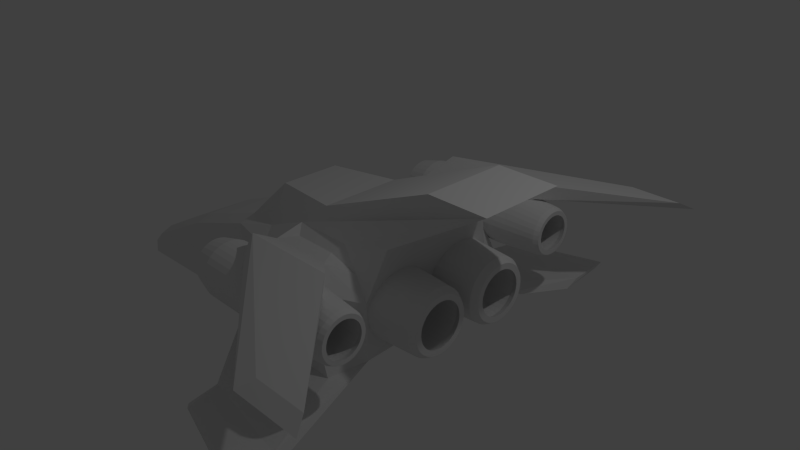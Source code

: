 # Source: test_ship.blend  (saved by Blender 2.76.0; exported with 4.5.12 LTS)
import bpy
from mathutils import Matrix  # noqa: F401  (used for matrix-valued properties, if any)

bpy.ops.wm.read_factory_settings(use_empty=True)
scene = bpy.context.scene
scene.name = 'Scene'

# ---- collections
col_collection_1 = bpy.data.collections.new('Collection 1'); scene.collection.children.link(col_collection_1)

# ---- materials (node trees are filled in below, after node groups)
mat_hull = bpy.data.materials.new('Hull')
mat_hull.alpha_threshold = 0.0
mat_hull.use_transparent_shadow = False
mat_hull.roughness = 0.5
mat_engine = bpy.data.materials.new('Engine')
mat_engine.alpha_threshold = 0.0
mat_engine.use_transparent_shadow = False
mat_engine.roughness = 0.5
mat_window = bpy.data.materials.new('Window')
mat_window.alpha_threshold = 0.0
mat_window.use_transparent_shadow = False
mat_window.roughness = 0.5
mat_black = bpy.data.materials.new('Black')
mat_black.alpha_threshold = 0.0
mat_black.use_transparent_shadow = False
mat_black.roughness = 0.5

# ---- material node trees

# ---- world
world_world = bpy.data.worlds.new('World'); scene.world = world_world
world_world.color = (0.05088, 0.05088, 0.05088)
world_world.use_sun_shadow = False
world_world.sun_shadow_jitter_overblur = 0.0
world_world.cycles.sampling_method = 'MANUAL'
world_world.cycles.sample_map_resolution = 256

# ---- cameras
cam_camera = bpy.data.cameras.new('Camera')
cam_camera.clip_end = 100.0
cam_camera.lens = 35.0
cam_camera.sensor_width = 32.0
cam_camera.sensor_height = 18.0
cam_camera.ortho_scale = 7.314
cam_camera.dof.focus_distance = 0.0
cam_camera.dof.aperture_fstop = 128.0

# ---- lights
light_lamp = bpy.data.lights.new('Lamp', 'POINT')
light_lamp.transmission_factor = 0.0
light_lamp.cutoff_distance = 30.0
light_lamp.energy = 100.0
light_lamp.shadow_buffer_clip_start = 1.001
light_lamp.shadow_soft_size = 0.1
light_lamp.shadow_maximum_resolution = 0.006
light_lamp.use_absolute_resolution = True
light_lamp.cycles.use_multiple_importance_sampling = False

# ---- meshes
me_cube_001 = bpy.data.meshes.new('Cube.001')
me_cube_001.from_pydata([(-1.0, -1.0, -1.0), (1.55, -0.5679, 1.528), (1.0, -1.0, -0.662), (2.373, -0.5679, 1.528), (-1.0, -1.0, -1.0), (0.4099, -0.7988, 0.5911), (1.0, -1.0, -0.662), (-1.0, -1.0, -1.0), (-0.4134, -0.7988, 0.5911), (0.4099, -0.7988, 0.5911), (1.0, -1.0, -0.662), (-0.7993, -1.544, -0.6215), (-0.3095, -0.9184, 0.4809), (0.2938, -0.9184, 0.4809), (0.9177, -1.544, -0.6789), (-1.96, -0.7134, -0.00358), (1.0, -1.0, 0.1115), (-1.0, -1.0, 0.1115), (1.0, -1.0, 0.1115), (-1.0, -1.0, 0.1115), (1.0, -1.0, 0.1115), (-0.6035, -1.387, 0.231), (0.5968, -1.377, 0.23), (-0.1224, -2.772, -0.9455), (1.29, -3.12, -0.9241), (0.03311, -2.875, -0.8726), (1.321, -3.228, -0.8444), (-4.982, -0.5364, -1.649), (-4.93, -0.441, -1.334), (-5.233, -0.1784, -1.661), (-5.216, -0.1746, -1.525), (-0.4134, -0.7988, 0.5911), (-1.0, -1.0, 0.1115), (1.061, 0.0, -0.6057), (-0.9815, 0.0, -0.9666), (1.55, 0.0, 1.528), (2.373, 0.0, 1.528), (1.0, 0.0, 0.1115), (-1.96, 0.0, 0.08049), (-4.982, 0.0, -1.649), (-4.93, 0.0, -1.25), (-5.233, 0.0, -1.661), (-5.216, 0.0, -1.525), (-1.24, -0.6897, 0.2209), (-1.24, 0.0, 0.7422), (-0.2051, 0.0, 0.8044), (-0.2051, -0.565, 0.8044), (1.613, -0.0629, -0.0684), (1.613, -0.07141, -0.1548), (1.613, -0.09663, -0.238), (1.613, -0.1376, -0.3146), (1.613, -0.1927, -0.3817), (1.613, -0.2598, -0.4368), (1.613, -0.3364, -0.4777), (1.613, -0.4195, -0.503), (1.613, -0.506, -0.5115), (1.613, -0.5924, -0.503), (1.613, -0.6755, -0.4777), (1.613, -0.7521, -0.4368), (1.613, -0.8193, -0.3817), (1.613, -0.8744, -0.3146), (1.613, -0.9153, -0.238), (1.613, -0.9405, -0.1548), (1.613, -0.949, -0.0684), (1.613, -0.9405, 0.01803), (1.613, -0.9153, 0.1011), (1.613, -0.8744, 0.1777), (1.613, -0.8193, 0.2449), (1.613, -0.7521, 0.3), (1.613, -0.6755, 0.3409), (1.613, -0.5924, 0.3661), (1.613, -0.506, 0.3747), (1.613, -0.4195, 0.3661), (1.613, -0.3364, 0.3409), (1.613, -0.2598, 0.3), (1.613, -0.1927, 0.2449), (1.613, -0.1376, 0.1777), (1.613, -0.09663, 0.1011), (1.613, -0.07141, 0.01803), (1.613, -0.06716, -0.1116), (0.9098, -0.02348, -0.0684), (0.9098, -0.03275, -0.1625), (1.613, -0.08402, -0.1964), (0.9098, -0.06021, -0.253), (1.613, -0.1171, -0.2763), (0.9098, -0.1048, -0.3365), (1.613, -0.1651, -0.3481), (0.9098, -0.1648, -0.4096), (1.613, -0.2262, -0.4092), (0.9098, -0.2379, -0.4696), (1.613, -0.2981, -0.4573), (0.9098, -0.3213, -0.5142), (1.613, -0.378, -0.4903), (0.9098, -0.4118, -0.5416), (1.613, -0.4627, -0.5072), (0.9098, -0.506, -0.5509), (1.613, -0.5492, -0.5072), (0.9098, -0.6001, -0.5416), (1.613, -0.634, -0.4903), (0.9098, -0.6906, -0.5142), (1.613, -0.7138, -0.4573), (0.9098, -0.774, -0.4696), (1.613, -0.7857, -0.4092), (0.9098, -0.8471, -0.4096), (1.613, -0.8468, -0.3481), (0.9098, -0.9071, -0.3365), (1.613, -0.8948, -0.2763), (0.9098, -0.9517, -0.253), (1.613, -0.9279, -0.1964), (0.9098, -0.9792, -0.1625), (1.613, -0.9448, -0.1116), (0.9098, -0.9884, -0.0684), (1.613, -0.9448, -0.02519), (0.9098, -0.9792, 0.02572), (1.613, -0.9279, 0.05959), (0.9098, -0.9517, 0.1162), (1.613, -0.8948, 0.1394), (0.9098, -0.9071, 0.1996), (1.613, -0.8468, 0.2113), (0.9098, -0.8471, 0.2728), (1.613, -0.7857, 0.2724), (0.9098, -0.774, 0.3328), (1.613, -0.7138, 0.3205), (0.9098, -0.6906, 0.3774), (1.613, -0.634, 0.3535), (0.9098, -0.6001, 0.4048), (1.613, -0.5492, 0.3704), (0.9098, -0.506, 0.4141), (1.613, -0.4627, 0.3704), (0.9098, -0.4118, 0.4048), (1.613, -0.378, 0.3535), (0.9098, -0.3213, 0.3774), (1.613, -0.2981, 0.3205), (0.9098, -0.2379, 0.3328), (1.613, -0.2262, 0.2724), (0.9098, -0.1648, 0.2728), (1.613, -0.1651, 0.2113), (0.9098, -0.1048, 0.1996), (1.613, -0.1171, 0.1394), (0.9098, -0.0602, 0.1162), (1.613, -0.08402, 0.05959), (0.9098, -0.03275, 0.02572), (1.613, -0.06716, -0.02519), (0.9098, -0.04648, 0.07098), (0.9098, -0.02811, -0.02134), (0.9098, -0.0825, 0.1579), (0.9098, -0.1348, 0.2362), (0.9098, -0.2014, 0.3028), (0.9098, -0.2796, 0.3551), (0.9098, -0.3666, 0.3911), (0.9098, -0.4589, 0.4094), (0.9098, -0.553, 0.4094), (0.9098, -0.6453, 0.3911), (0.9098, -0.7323, 0.3551), (0.9098, -0.8106, 0.3028), (0.9098, -0.8771, 0.2362), (0.9098, -0.9294, 0.1579), (0.9098, -0.9654, 0.07098), (0.9098, -0.9838, -0.02134), (0.9098, -0.9838, -0.1155), (0.9098, -0.9654, -0.2078), (0.9098, -0.9294, -0.2947), (0.9098, -0.8771, -0.373), (0.9098, -0.8106, -0.4396), (0.9098, -0.7323, -0.4919), (0.9098, -0.6453, -0.5279), (0.9098, -0.553, -0.5463), (0.9098, -0.4589, -0.5463), (0.9098, -0.3666, -0.5279), (0.9098, -0.2796, -0.4919), (0.9098, -0.2014, -0.4396), (0.9098, -0.1348, -0.373), (0.9098, -0.0825, -0.2947), (0.9098, -0.04648, -0.2078), (0.9098, -0.02811, -0.1155), (1.613, -0.1558, -0.1029), (1.613, -0.1524, -0.0684), (1.613, -0.1692, -0.1705), (1.613, -0.1592, -0.1374), (1.613, -0.1956, -0.2343), (1.613, -0.1793, -0.2037), (1.613, -0.234, -0.2916), (1.613, -0.212, -0.2648), (1.613, -0.2827, -0.3404), (1.613, -0.2559, -0.3184), (1.613, -0.3401, -0.3787), (1.613, -0.3095, -0.3624), (1.613, -0.4038, -0.4051), (1.613, -0.3707, -0.3951), (1.613, -0.4715, -0.4186), (1.613, -0.437, -0.4152), (1.613, -0.5404, -0.4186), (1.613, -0.506, -0.422), (1.613, -0.6081, -0.4051), (1.613, -0.5749, -0.4152), (1.613, -0.6718, -0.3787), (1.613, -0.6413, -0.3951), (1.613, -0.7292, -0.3404), (1.613, -0.7024, -0.3624), (1.613, -0.778, -0.2916), (1.613, -0.756, -0.3184), (1.613, -0.8163, -0.2343), (1.613, -0.7999, -0.2648), (1.613, -0.8427, -0.1705), (1.613, -0.8326, -0.2037), (1.613, -0.8561, -0.1029), (1.613, -0.8527, -0.1374), (1.613, -0.8561, -0.03392), (1.613, -0.8595, -0.0684), (1.613, -0.8427, 0.03374), (1.613, -0.8527, 0.0005738), (1.613, -0.8163, 0.09746), (1.613, -0.8326, 0.0669), (1.613, -0.778, 0.1548), (1.613, -0.7999, 0.128), (1.613, -0.7292, 0.2036), (1.613, -0.756, 0.1816), (1.613, -0.6718, 0.2419), (1.613, -0.7024, 0.2256), (1.613, -0.6081, 0.2683), (1.613, -0.6413, 0.2583), (1.613, -0.5404, 0.2818), (1.613, -0.5749, 0.2784), (1.613, -0.4715, 0.2818), (1.613, -0.506, 0.2852), (1.613, -0.4038, 0.2683), (1.613, -0.437, 0.2784), (1.613, -0.3401, 0.2419), (1.613, -0.3707, 0.2583), (1.613, -0.2827, 0.2036), (1.613, -0.3095, 0.2256), (1.613, -0.234, 0.1548), (1.613, -0.2559, 0.1816), (1.613, -0.1956, 0.09746), (1.613, -0.212, 0.128), (1.613, -0.1692, 0.03374), (1.613, -0.1793, 0.0669), (1.613, -0.1558, -0.03392), (1.613, -0.1592, 0.0005731), (0.8987, -0.1246, -0.106), (0.8987, -0.1209, -0.0684), (0.8987, -0.1393, -0.1796), (0.8987, -0.1283, -0.1435), (0.8987, -0.168, -0.249), (0.8987, -0.1502, -0.2157), (0.8987, -0.2098, -0.3115), (0.8987, -0.1858, -0.2823), (0.8987, -0.2629, -0.3646), (0.8987, -0.2337, -0.3407), (0.8987, -0.3253, -0.4063), (0.8987, -0.292, -0.3885), (0.8987, -0.3947, -0.4351), (0.8987, -0.3586, -0.4241), (0.8987, -0.4684, -0.4497), (0.8987, -0.4308, -0.446), (0.8987, -0.5435, -0.4497), (0.8987, -0.506, -0.4534), (0.8987, -0.6172, -0.4351), (0.8987, -0.5811, -0.446), (0.8987, -0.6866, -0.4063), (0.8987, -0.6533, -0.4241), (0.8987, -0.749, -0.3646), (0.8987, -0.7199, -0.3885), (0.8987, -0.8022, -0.3115), (0.8987, -0.7782, -0.3407), (0.8987, -0.8439, -0.249), (0.8987, -0.8261, -0.2823), (0.8987, -0.8726, -0.1796), (0.8987, -0.8617, -0.2157), (0.8987, -0.8873, -0.106), (0.8987, -0.8836, -0.1435), (0.8987, -0.8873, -0.03085), (0.8987, -0.891, -0.0684), (0.8987, -0.8726, 0.04283), (0.8987, -0.8836, 0.006711), (0.8987, -0.8439, 0.1122), (0.8987, -0.8617, 0.07894), (0.8987, -0.8022, 0.1747), (0.8987, -0.8261, 0.1455), (0.8987, -0.749, 0.2278), (0.8987, -0.7782, 0.2039), (0.8987, -0.6866, 0.2695), (0.8987, -0.7199, 0.2517), (0.8987, -0.6172, 0.2983), (0.8987, -0.6533, 0.2873), (0.8987, -0.5435, 0.3129), (0.8987, -0.5811, 0.3092), (0.8987, -0.4684, 0.3129), (0.8987, -0.506, 0.3166), (0.8987, -0.3947, 0.2983), (0.8987, -0.4308, 0.3092), (0.8987, -0.3253, 0.2695), (0.8987, -0.3586, 0.2873), (0.8987, -0.2629, 0.2278), (0.8987, -0.292, 0.2517), (0.8987, -0.2098, 0.1747), (0.8987, -0.2337, 0.2039), (0.8987, -0.168, 0.1122), (0.8987, -0.1858, 0.1455), (0.8987, -0.1393, 0.04282), (0.8987, -0.1502, 0.07894), (0.8987, -0.1246, -0.03085), (0.8987, -0.1283, 0.00671), (-0.7067, -0.8994, 0.3513), (-0.4599, -1.151, 0.4763), (1.134, -0.784, 0.7807), (0.705, -0.8994, 0.3513), (0.705, -0.8994, 0.3513), (0.4419, -1.144, 0.4756), (1.134, 0.0, 0.7807), (-5.216, -0.08279, -1.525), (-4.93, -0.249, -1.25), (1.0, -0.4742, 0.1115), (1.046, -0.5453, -0.5902), (2.373, -0.2693, 1.528), (-5.233, -0.08462, -1.661), (-1.0, -0.4742, -1.079), (-4.982, -0.2544, -1.649), (1.55, -0.2693, 1.528), (-1.96, -0.4739, 0.08049), (-1.24, -0.4228, 0.7422), (-0.2051, -0.3716, 0.8044), (1.134, -0.3718, 0.7807), (1.0, -1.0, -0.4083), (1.0, -1.0, -0.4083), (1.0, -1.0, -0.4083), (0.7487, -1.524, -0.2755), (-1.511, -0.9996, -0.4248), (-1.0, -1.0, -0.4083), (-1.0, -1.0, -0.4083), (-0.6933, -1.524, -0.2145), (-4.954, -0.5304, -1.437), (-5.224, -0.1764, -1.588), (-5.224, 0.0, -1.588), (1.0, 0.0, -0.4789), (1.0, -0.4742, -0.4454), (-5.224, -0.08364, -1.588), (-2.929, -0.7754, -1.315), (-3.398, -0.5815, -0.5472), (-3.398, 0.0, -0.4631), (-2.929, 0.0, -1.392), (-3.398, -0.365, -0.4631), (-2.929, -0.3677, -1.355), (-3.179, -0.7723, -0.8141), (2.631, -3.209, 0.457), (1.694, -3.217, 0.4578), (2.51, -3.027, 0.5626), (1.806, -3.033, 0.5632), (-0.1918, -1.657, 0.8251), (-0.2518, -1.756, 0.5948), (1.178, -1.752, 0.5943), (1.113, -1.654, 0.8248), (-0.1468, -2.367, -0.8978), (1.341, -2.625, -0.8557), (1.347, -2.4, -0.9396), (-0.3145, -2.146, -1.024), (-0.8699, -1.437, 0.2245), (1.438, -1.418, 0.2245), (-0.8699, -1.443, 0.1639), (1.438, -1.425, 0.1603), (-0.8699, -1.46, 0.1055), (1.438, -1.443, 0.09855), (-0.8699, -1.489, 0.05176), (1.438, -1.474, 0.04163), (-0.8699, -1.528, 0.004636), (1.438, -1.515, -0.008265), (-0.8699, -1.575, -0.03404), (1.438, -1.565, -0.04921), (-0.8699, -1.629, -0.06278), (1.438, -1.622, -0.07964), (-0.8699, -1.687, -0.08048), (1.438, -1.683, -0.09837), (-0.8699, -1.748, -0.08645), (1.438, -1.748, -0.1047), (-0.8699, -1.808, -0.08048), (1.438, -1.812, -0.09837), (-0.8699, -1.867, -0.06278), (1.438, -1.874, -0.07964), (-0.8699, -1.92, -0.03404), (1.438, -1.931, -0.04921), (-0.8699, -1.968, 0.004636), (1.438, -1.98, -0.008265), (-0.8699, -2.006, 0.05176), (1.438, -2.021, 0.04163), (-0.8699, -2.035, 0.1055), (1.438, -2.052, 0.09855), (-0.8699, -2.053, 0.1639), (1.438, -2.071, 0.1603), (-0.8699, -2.059, 0.2245), (1.438, -2.077, 0.2245), (-0.8699, -2.053, 0.2852), (1.438, -2.071, 0.2888), (-0.8699, -2.035, 0.3436), (1.438, -2.052, 0.3505), (-0.8699, -2.006, 0.3973), (1.438, -2.021, 0.4075), (-0.8699, -1.968, 0.4445), (1.438, -1.98, 0.4574), (-0.8699, -1.92, 0.4831), (1.438, -1.931, 0.4983), (-0.8699, -1.867, 0.5119), (1.438, -1.874, 0.5287), (-0.8699, -1.808, 0.5296), (1.438, -1.812, 0.5475), (-0.8699, -1.748, 0.5355), (1.438, -1.748, 0.5538), (-0.8699, -1.687, 0.5296), (1.438, -1.683, 0.5475), (-0.8699, -1.629, 0.5119), (1.438, -1.622, 0.5287), (-0.8699, -1.575, 0.4831), (1.438, -1.565, 0.4983), (-0.8699, -1.528, 0.4445), (1.438, -1.515, 0.4574), (-0.8699, -1.489, 0.3973), (1.438, -1.474, 0.4075), (-0.8699, -1.46, 0.3436), (1.438, -1.443, 0.3505), (-0.8699, -1.443, 0.2852), (1.438, -1.425, 0.2888), (1.438, -1.486, 0.1724), (1.438, -1.481, 0.2245), (1.438, -1.501, 0.1223), (1.438, -1.526, 0.07612), (1.438, -1.559, 0.03564), (1.438, -1.599, 0.002418), (1.438, -1.645, -0.02227), (1.438, -1.696, -0.03747), (1.438, -1.748, -0.0426), (1.438, -1.8, -0.03747), (1.438, -1.85, -0.02227), (1.438, -1.896, 0.002418), (1.438, -1.937, 0.03564), (1.438, -1.97, 0.07612), (1.438, -1.994, 0.1223), (1.438, -2.01, 0.1724), (1.438, -2.015, 0.2245), (1.438, -2.01, 0.2767), (1.438, -1.994, 0.3268), (1.438, -1.97, 0.373), (1.438, -1.937, 0.4134), (1.438, -1.896, 0.4467), (1.438, -1.85, 0.4714), (1.438, -1.8, 0.4866), (1.438, -1.748, 0.4917), (1.438, -1.696, 0.4866), (1.438, -1.645, 0.4714), (1.438, -1.599, 0.4467), (1.438, -1.559, 0.4134), (1.438, -1.526, 0.373), (1.438, -1.501, 0.3268), (1.438, -1.486, 0.2767), (0.8979, -1.443, 0.164), (0.8979, -1.437, 0.2245), (0.8979, -1.461, 0.1058), (0.8979, -1.49, 0.05214), (0.8979, -1.528, 0.005112), (0.8979, -1.575, -0.03348), (0.8979, -1.629, -0.06216), (0.8979, -1.687, -0.07982), (0.8979, -1.748, -0.08578), (0.8979, -1.808, -0.07982), (0.8979, -1.866, -0.06216), (0.8979, -1.92, -0.03348), (0.8979, -1.967, 0.005112), (0.8979, -2.006, 0.05214), (0.8979, -2.034, 0.1058), (0.8979, -2.052, 0.164), (0.8979, -2.058, 0.2245), (0.8979, -2.052, 0.2851), (0.8979, -2.034, 0.3433), (0.8979, -2.006, 0.3969), (0.8979, -1.967, 0.444), (0.8979, -1.92, 0.4826), (0.8979, -1.866, 0.5112), (0.8979, -1.808, 0.5289), (0.8979, -1.748, 0.5349), (0.8979, -1.687, 0.5289), (0.8979, -1.629, 0.5112), (0.8979, -1.575, 0.4826), (0.8979, -1.528, 0.444), (0.8979, -1.49, 0.3969), (0.8979, -1.461, 0.3433), (0.8979, -1.443, 0.2851), (-0.631, -1.633, 0.2245), (-0.631, -1.636, 0.2023), (-0.631, -1.642, 0.1808), (-0.631, -1.653, 0.1611), (-0.631, -1.667, 0.1438), (-0.631, -1.684, 0.1295), (-0.631, -1.704, 0.119), (-0.631, -1.725, 0.1125), (-0.631, -1.748, 0.1103), (-0.631, -1.77, 0.1125), (-0.631, -1.791, 0.119), (-0.631, -1.811, 0.1295), (-0.631, -1.828, 0.1438), (-0.631, -1.843, 0.1611), (-0.631, -1.853, 0.1808), (-0.631, -1.86, 0.2023), (-0.631, -1.862, 0.2245), (-0.631, -1.86, 0.2468), (-0.631, -1.853, 0.2683), (-0.631, -1.843, 0.288), (-0.631, -1.828, 0.3053), (-0.631, -1.811, 0.3195), (-0.631, -1.791, 0.3301), (-0.631, -1.77, 0.3366), (-0.631, -1.748, 0.3388), (-0.631, -1.725, 0.3366), (-0.631, -1.704, 0.3301), (-0.631, -1.684, 0.3195), (-0.631, -1.667, 0.3053), (-0.631, -1.653, 0.288), (-0.631, -1.642, 0.2683), (-0.631, -1.636, 0.2468), (-0.5863, -1.365, 0.2245), (-0.5863, -1.373, 0.1499), (-0.5863, -1.394, 0.07819), (-0.5863, -1.43, 0.01207), (-0.5863, -1.477, -0.04589), (-0.5863, -1.535, -0.09345), (-0.5863, -1.601, -0.1288), (-0.5863, -1.673, -0.1506), (-0.5863, -1.748, -0.1579), (-0.5863, -1.822, -0.1506), (-0.5863, -1.894, -0.1288), (-0.5863, -1.96, -0.09345), (-0.5863, -2.018, -0.04589), (-0.5863, -2.066, 0.01207), (-0.5863, -2.101, 0.07819), (-0.5863, -2.123, 0.1499), (-0.5863, -2.13, 0.2245), (-0.5863, -2.123, 0.2992), (-0.5863, -2.101, 0.3709), (-0.5863, -2.066, 0.437), (-0.5863, -2.018, 0.495), (-0.5863, -1.96, 0.5425), (-0.5863, -1.894, 0.5779), (-0.5863, -1.822, 0.5996), (-0.5863, -1.748, 0.607), (-0.5863, -1.673, 0.5996), (-0.5863, -1.601, 0.5779), (-0.5863, -1.535, 0.5425), (-0.5863, -1.477, 0.495), (-0.5863, -1.43, 0.437), (-0.5863, -1.394, 0.3709), (-0.5863, -1.373, 0.2992), (0.8424, -1.365, 0.2245), (0.8424, -1.373, 0.1499), (0.8424, -1.394, 0.07819), (0.8424, -1.43, 0.01207), (0.8424, -1.477, -0.04589), (0.8424, -1.535, -0.09345), (0.8424, -1.601, -0.1288), (0.8424, -1.673, -0.1506), (0.8424, -1.748, -0.1579), (0.8424, -1.822, -0.1506), (0.8424, -1.894, -0.1288), (0.8424, -1.96, -0.09345), (0.8424, -2.018, -0.04589), (0.8424, -2.066, 0.01207), (0.8424, -2.101, 0.07819), (0.8424, -2.123, 0.1499), (0.8424, -2.13, 0.2245), (0.8424, -2.123, 0.2992), (0.8424, -2.101, 0.3709), (0.8424, -2.066, 0.437), (0.8424, -2.018, 0.495), (0.8424, -1.96, 0.5425), (0.8424, -1.894, 0.5779), (0.8424, -1.822, 0.5996), (0.8424, -1.748, 0.607), (0.8424, -1.673, 0.5996), (0.8424, -1.601, 0.5779), (0.8424, -1.535, 0.5425), (0.8424, -1.477, 0.495), (0.8424, -1.43, 0.437), (0.8424, -1.394, 0.3709), (0.8424, -1.373, 0.2992), (1.505, -1.455, 0.1664), (1.505, -1.449, 0.2245), (1.505, -1.472, 0.1104), (1.505, -1.5, 0.05885), (1.505, -1.537, 0.01366), (1.505, -1.582, -0.02343), (1.505, -1.634, -0.05099), (1.505, -1.689, -0.06796), (1.505, -1.748, -0.07369), (1.505, -1.806, -0.06796), (1.505, -1.862, -0.05099), (1.505, -1.913, -0.02343), (1.505, -1.959, 0.01366), (1.505, -1.996, 0.05885), (1.505, -2.023, 0.1104), (1.505, -2.04, 0.1664), (1.505, -2.046, 0.2245), (1.505, -2.04, 0.2827), (1.505, -2.023, 0.3387), (1.505, -1.996, 0.3902), (1.505, -1.959, 0.4354), (1.505, -1.913, 0.4725), (1.505, -1.862, 0.5001), (1.505, -1.806, 0.517), (1.505, -1.748, 0.5228), (1.505, -1.689, 0.517), (1.505, -1.634, 0.5001), (1.505, -1.582, 0.4725), (1.505, -1.537, 0.4354), (1.505, -1.5, 0.3902), (1.505, -1.472, 0.3387), (1.505, -1.455, 0.2827), (1.505, -1.51, 0.1773), (1.505, -1.506, 0.2245), (1.505, -1.524, 0.1319), (1.505, -1.546, 0.0901), (1.505, -1.577, 0.05343), (1.505, -1.613, 0.02334), (1.505, -1.655, 0.0009741), (1.505, -1.7, -0.0128), (1.505, -1.748, -0.01745), (1.505, -1.795, -0.0128), (1.505, -1.84, 0.0009741), (1.505, -1.882, 0.02334), (1.505, -1.919, 0.05343), (1.505, -1.949, 0.0901), (1.505, -1.971, 0.1319), (1.505, -1.985, 0.1773), (1.505, -1.99, 0.2245), (1.505, -1.985, 0.2718), (1.505, -1.971, 0.3171), (1.505, -1.949, 0.359), (1.505, -1.919, 0.3957), (1.505, -1.882, 0.4258), (1.505, -1.84, 0.4481), (1.505, -1.795, 0.4619), (1.505, -1.748, 0.4665), (1.505, -1.7, 0.4619), (1.505, -1.655, 0.4481), (1.505, -1.613, 0.4257), (1.505, -1.577, 0.3957), (1.505, -1.546, 0.359), (1.505, -1.524, 0.3171), (1.505, -1.51, 0.2718), (1.698, -0.1236, -0.1061), (1.698, -0.1199, -0.0684), (1.698, -0.1383, -0.1799), (1.698, -0.1273, -0.1437), (1.698, -0.1671, -0.2495), (1.698, -0.1492, -0.2162), (1.698, -0.2089, -0.3122), (1.698, -0.1849, -0.2829), (1.698, -0.2622, -0.3654), (1.698, -0.2329, -0.3414), (1.698, -0.3248, -0.4073), (1.698, -0.2915, -0.3894), (1.698, -0.3944, -0.4361), (1.698, -0.3582, -0.4251), (1.698, -0.4683, -0.4508), (1.698, -0.4306, -0.4471), (1.698, -0.5436, -0.4508), (1.698, -0.506, -0.4545), (1.698, -0.6175, -0.4361), (1.698, -0.5813, -0.4471), (1.698, -0.6871, -0.4073), (1.698, -0.6537, -0.4251), (1.698, -0.7497, -0.3654), (1.698, -0.7205, -0.3894), (1.698, -0.803, -0.3122), (1.698, -0.779, -0.3414), (1.698, -0.8448, -0.2495), (1.698, -0.827, -0.2829), (1.698, -0.8737, -0.1799), (1.698, -0.8627, -0.2162), (1.698, -0.8884, -0.1061), (1.698, -0.8846, -0.1437), (1.698, -0.8884, -0.03074), (1.698, -0.8921, -0.0684), (1.698, -0.8737, 0.04314), (1.698, -0.8846, 0.006921), (1.698, -0.8448, 0.1127), (1.698, -0.8627, 0.07935), (1.698, -0.803, 0.1754), (1.698, -0.827, 0.1461), (1.698, -0.7497, 0.2286), (1.698, -0.779, 0.2046), (1.698, -0.6871, 0.2705), (1.698, -0.7205, 0.2526), (1.698, -0.6175, 0.2993), (1.698, -0.6537, 0.2883), (1.698, -0.5436, 0.314), (1.698, -0.5813, 0.3103), (1.698, -0.4683, 0.314), (1.698, -0.506, 0.3177), (1.698, -0.3944, 0.2993), (1.698, -0.4306, 0.3103), (1.698, -0.3248, 0.2705), (1.698, -0.3582, 0.2883), (1.698, -0.2622, 0.2286), (1.698, -0.2915, 0.2526), (1.698, -0.2089, 0.1754), (1.698, -0.2329, 0.2046), (1.698, -0.1671, 0.1127), (1.698, -0.1849, 0.1461), (1.698, -0.1383, 0.04314), (1.698, -0.1492, 0.07935), (1.698, -0.1236, -0.03074), (1.698, -0.1273, 0.00692), (1.698, -0.2008, -0.09846), (1.698, -0.1978, -0.0684), (1.698, -0.2125, -0.1574), (1.698, -0.2038, -0.1285), (1.698, -0.2355, -0.213), (1.698, -0.2213, -0.1863), (1.698, -0.2689, -0.2629), (1.698, -0.2498, -0.2396), (1.698, -0.3114, -0.3054), (1.698, -0.2881, -0.2863), (1.698, -0.3614, -0.3388), (1.698, -0.3348, -0.3246), (1.698, -0.4169, -0.3618), (1.698, -0.388, -0.3531), (1.698, -0.4759, -0.3736), (1.698, -0.4458, -0.3706), (1.698, -0.536, -0.3736), (1.698, -0.506, -0.3765), (1.698, -0.595, -0.3618), (1.698, -0.5661, -0.3706), (1.698, -0.6505, -0.3388), (1.698, -0.6239, -0.3531), (1.698, -0.7005, -0.3054), (1.698, -0.6771, -0.3246), (1.698, -0.743, -0.2629), (1.698, -0.7238, -0.2863), (1.698, -0.7764, -0.213), (1.698, -0.7622, -0.2396), (1.698, -0.7994, -0.1574), (1.698, -0.7906, -0.1863), (1.698, -0.8111, -0.09846), (1.698, -0.8082, -0.1285), (1.698, -0.8111, -0.03835), (1.698, -0.8141, -0.0684), (1.698, -0.7994, 0.02061), (1.698, -0.8082, -0.008293), (1.698, -0.7764, 0.07614), (1.698, -0.7906, 0.04951), (1.698, -0.743, 0.1261), (1.698, -0.7622, 0.1028), (1.698, -0.7005, 0.1686), (1.698, -0.7238, 0.1495), (1.698, -0.6505, 0.202), (1.698, -0.6771, 0.1878), (1.698, -0.595, 0.225), (1.698, -0.6239, 0.2163), (1.698, -0.536, 0.2368), (1.698, -0.5661, 0.2338), (1.698, -0.4759, 0.2368), (1.698, -0.506, 0.2397), (1.698, -0.4169, 0.225), (1.698, -0.4458, 0.2338), (1.698, -0.3614, 0.202), (1.698, -0.388, 0.2163), (1.698, -0.3114, 0.1686), (1.698, -0.3348, 0.1878), (1.698, -0.2689, 0.1261), (1.698, -0.2881, 0.1495), (1.698, -0.2355, 0.07614), (1.698, -0.2498, 0.1028), (1.698, -0.2125, 0.02061), (1.698, -0.2213, 0.04951), (1.698, -0.2008, -0.03835), (1.698, -0.2038, -0.008294), (1.063, -0.3614, 0.2806), (1.063, -0.3287, 0.2632), (1.063, -0.1282, -0.0684), (1.063, -0.1318, -0.1053), (1.063, -0.6832, 0.2632), (1.063, -0.6505, 0.2806), (1.063, -0.2961, 0.2457), (1.063, -0.2674, 0.2222), (1.063, -0.1354, -0.1421), (1.063, -0.1462, -0.1775), (1.063, -0.6151, 0.2914), (1.063, -0.5797, 0.3021), (1.063, -0.2388, 0.1987), (1.063, -0.2153, 0.1701), (1.063, -0.1569, -0.213), (1.063, -0.1744, -0.2456), (1.063, -0.5428, 0.3058), (1.063, -0.506, 0.3094), (1.063, -0.1918, 0.1415), (1.063, -0.1744, 0.1088), (1.063, -0.1918, -0.2783), (1.063, -0.2153, -0.3069), (1.063, -0.4691, 0.3058), (1.063, -0.4323, 0.3021), (1.063, -0.1569, 0.07617), (1.063, -0.1462, 0.04073), (1.063, -0.2388, -0.3355), (1.063, -0.2674, -0.359), (1.063, -0.3968, 0.2914), (1.063, -0.1354, 0.005299), (1.063, -0.1318, -0.03155), (1.063, -0.2961, -0.3825), (1.063, -0.3287, -0.4), (1.063, -0.3614, -0.4174), (1.063, -0.3968, -0.4282), (1.063, -0.4323, -0.4389), (1.063, -0.4691, -0.4426), (1.063, -0.506, -0.4462), (1.063, -0.5428, -0.4426), (1.063, -0.5797, -0.4389), (1.063, -0.6151, -0.4282), (1.063, -0.6505, -0.4174), (1.063, -0.6832, -0.4), (1.063, -0.7159, -0.3825), (1.063, -0.7445, -0.359), (1.063, -0.7731, -0.3355), (1.063, -0.7966, -0.3069), (1.063, -0.8201, -0.2783), (1.063, -0.8375, -0.2456), (1.063, -0.855, -0.213), (1.063, -0.8657, -0.1775), (1.063, -0.8765, -0.1421), (1.063, -0.8801, -0.1053), (1.063, -0.8838, -0.0684), (1.063, -0.8801, -0.03155), (1.063, -0.8765, 0.005299), (1.063, -0.8657, 0.04074), (1.063, -0.855, 0.07617), (1.063, -0.8375, 0.1088), (1.063, -0.8201, 0.1415), (1.063, -0.7966, 0.1701), (1.063, -0.7731, 0.1987), (1.063, -0.7445, 0.2222), (1.063, -0.7159, 0.2457)], [], [(342, 340, 34, 316), (15, 17, 31, 32, 8, 9, 5, 3, 1, 46, 43), (328, 4, 7, 329), (305, 3, 5, 306), (327, 0, 4, 328), (0, 2, 6, 4), (353, 352, 25, 26), (4, 6, 10, 7), (306, 5, 9, 307), (326, 330, 11, 14), (307, 9, 13, 308), (9, 8, 12, 13), (329, 7, 11, 330), (303, 19, 21, 304), (325, 20, 22, 326), (22, 308, 351, 350), (324, 18, 20, 325), (336, 333, 41, 315), (323, 16, 18, 324), (341, 339, 40, 311), (314, 36, 35, 318), (23, 24, 26, 25), (355, 354, 24, 23), (354, 353, 26, 24), (352, 355, 23, 25), (343, 338, 28, 331), (311, 40, 42, 310), (331, 28, 30, 332), (320, 44, 38, 319), (322, 309, 36, 314), (316, 34, 33, 313), (335, 334, 37, 312), (315, 41, 39, 317), (321, 45, 44, 320), (318, 35, 45, 321), (174, 79, 48, 81), (173, 82, 49, 83), (172, 84, 50, 85), (171, 86, 51, 87), (170, 88, 52, 89), (169, 90, 53, 91), (168, 92, 54, 93), (167, 94, 55, 95), (166, 96, 56, 97), (165, 98, 57, 99), (164, 100, 58, 101), (163, 102, 59, 103), (162, 104, 60, 105), (161, 106, 61, 107), (160, 108, 62, 109), (159, 110, 63, 111), (158, 112, 64, 113), (157, 114, 65, 115), (156, 116, 66, 117), (155, 118, 67, 119), (154, 120, 68, 121), (153, 122, 69, 123), (152, 124, 70, 125), (151, 126, 71, 127), (150, 128, 72, 129), (149, 130, 73, 131), (148, 132, 74, 133), (147, 134, 75, 135), (146, 136, 76, 137), (145, 138, 77, 139), (214, 213, 746, 747), (144, 142, 47, 80), (143, 140, 78, 141), (139, 77, 140, 143), (141, 78, 142, 144), (137, 76, 138, 145), (135, 75, 136, 146), (133, 74, 134, 147), (131, 73, 132, 148), (129, 72, 130, 149), (127, 71, 128, 150), (125, 70, 126, 151), (123, 69, 124, 152), (121, 68, 122, 153), (119, 67, 120, 154), (117, 66, 118, 155), (115, 65, 116, 156), (113, 64, 114, 157), (111, 63, 112, 158), (109, 62, 110, 159), (107, 61, 108, 160), (105, 60, 106, 161), (103, 59, 104, 162), (101, 58, 102, 163), (99, 57, 100, 164), (97, 56, 98, 165), (95, 55, 96, 166), (93, 54, 94, 167), (91, 53, 92, 168), (89, 52, 90, 169), (87, 51, 88, 170), (85, 50, 86, 171), (83, 49, 84, 172), (81, 48, 82, 173), (80, 47, 79, 174), (773, 772, 292, 291), (88, 51, 653, 652), (212, 211, 744, 745), (86, 50, 651, 650), (59, 102, 666, 669), (210, 209, 742, 743), (84, 49, 649, 648), (208, 207, 740, 741), (82, 48, 647, 646), (58, 100, 664, 667), (206, 205, 738, 739), (204, 203, 736, 737), (79, 47, 645, 644), (57, 98, 662, 665), (202, 201, 734, 735), (200, 199, 732, 733), (237, 176, 709, 770), (56, 96, 660, 663), (198, 197, 730, 731), (235, 238, 771, 768), (196, 195, 728, 729), (233, 236, 769, 766), (55, 94, 658, 661), (194, 193, 726, 727), (231, 234, 767, 764), (192, 191, 724, 725), (229, 232, 765, 762), (54, 92, 656, 659), (190, 189, 722, 723), (227, 230, 763, 760), (188, 187, 720, 721), (47, 142, 706, 645), (225, 228, 761, 758), (53, 90, 654, 657), (186, 185, 718, 719), (223, 226, 759, 756), (184, 183, 716, 717), (78, 140, 704, 707), (221, 224, 757, 754), (52, 88, 652, 655), (182, 181, 714, 715), (219, 222, 755, 752), (180, 179, 712, 713), (77, 138, 702, 705), (217, 220, 753, 750), (51, 86, 650, 653), (178, 177, 710, 711), (215, 218, 751, 748), (176, 175, 708, 709), (76, 136, 700, 703), (213, 216, 749, 746), (50, 84, 648, 651), (211, 214, 747, 744), (75, 134, 698, 701), (209, 212, 745, 742), (49, 82, 646, 649), (207, 210, 743, 740), (74, 132, 696, 699), (205, 208, 741, 738), (48, 79, 644, 647), (203, 206, 739, 736), (142, 78, 707, 706), (73, 130, 694, 697), (201, 204, 737, 734), (775, 774, 240, 239), (777, 776, 281, 284), (779, 778, 294, 293), (781, 780, 242, 241), (783, 782, 283, 286), (785, 784, 296, 295), (787, 786, 244, 243), (789, 788, 285, 288), (791, 790, 298, 297), (793, 792, 246, 245), (795, 794, 287, 290), (797, 796, 300, 299), (799, 798, 248, 247), (772, 800, 289, 292), (802, 801, 302, 301), (804, 803, 250, 249), (778, 773, 291, 294), (780, 775, 239, 242), (806, 805, 252, 251), (784, 779, 293, 296), (786, 781, 241, 244), (808, 807, 254, 253), (790, 785, 295, 298), (792, 787, 243, 246), (810, 809, 256, 255), (796, 791, 297, 300), (798, 793, 245, 248), (812, 811, 258, 257), (801, 797, 299, 302), (803, 799, 247, 250), (814, 813, 260, 259), (774, 802, 301, 240), (805, 804, 249, 252), (816, 815, 262, 261), (807, 806, 251, 254), (818, 817, 264, 263), (809, 808, 253, 256), (820, 819, 266, 265), (811, 810, 255, 258), (822, 821, 268, 267), (813, 812, 257, 260), (824, 823, 270, 269), (815, 814, 259, 262), (826, 825, 272, 271), (817, 816, 261, 264), (828, 827, 274, 273), (819, 818, 263, 266), (830, 829, 276, 275), (821, 820, 265, 268), (832, 831, 278, 277), (823, 822, 267, 270), (834, 833, 280, 279), (825, 824, 269, 272), (776, 835, 282, 281), (827, 826, 271, 274), (782, 777, 284, 283), (829, 828, 273, 276), (788, 783, 286, 285), (831, 830, 275, 278), (794, 789, 288, 287), (833, 832, 277, 280), (800, 795, 290, 289), (835, 834, 279, 282), (312, 37, 309, 322), (13, 12, 304, 308), (8, 303, 304, 12), (20, 307, 308, 22), (18, 306, 307, 20), (16, 305, 306, 18), (16, 312, 322, 305), (1, 318, 321, 46), (46, 321, 320, 43), (29, 315, 317, 27), (323, 335, 312, 16), (0, 316, 313, 2), (305, 322, 314, 3), (43, 320, 319, 15), (28, 311, 310, 30), (3, 314, 318, 1), (338, 341, 311, 28), (332, 336, 315, 29), (337, 342, 316, 0), (30, 310, 336, 332), (2, 313, 335, 323), (313, 33, 334, 335), (27, 331, 332, 29), (337, 343, 331, 27), (2, 323, 324, 6), (310, 42, 333, 336), (6, 324, 325, 10), (10, 325, 326, 14), (19, 329, 330, 21), (22, 21, 330, 326), (15, 327, 328, 17), (17, 328, 329, 19), (0, 327, 343, 337), (27, 317, 342, 337), (15, 319, 341, 338), (327, 15, 338, 343), (319, 38, 339, 341), (317, 39, 340, 342), (351, 348, 347, 346), (349, 350, 344, 345), (348, 349, 345, 347), (346, 347, 345, 344), (308, 304, 348, 351), (21, 22, 350, 349), (304, 21, 349, 348), (350, 351, 346, 344), (11, 7, 355, 352), (10, 14, 353, 354), (7, 10, 354, 355), (14, 11, 352, 353), (548, 357, 359, 549), (549, 359, 361, 550), (550, 361, 363, 551), (551, 363, 365, 552), (552, 365, 367, 553), (553, 367, 369, 554), (554, 369, 371, 555), (555, 371, 373, 556), (556, 373, 375, 557), (557, 375, 377, 558), (558, 377, 379, 559), (559, 379, 381, 560), (560, 381, 383, 561), (561, 383, 385, 562), (562, 385, 387, 563), (563, 387, 389, 564), (564, 389, 391, 565), (565, 391, 393, 566), (566, 393, 395, 567), (567, 395, 397, 568), (568, 397, 399, 569), (569, 399, 401, 570), (570, 401, 403, 571), (571, 403, 405, 572), (572, 405, 407, 573), (573, 407, 409, 574), (574, 409, 411, 575), (575, 411, 413, 576), (576, 413, 415, 577), (577, 415, 417, 578), (377, 375, 589, 590), (579, 419, 357, 548), (578, 417, 419, 579), (370, 372, 492, 491), (441, 440, 472, 473), (431, 432, 624, 623), (411, 409, 606, 607), (430, 431, 623, 622), (359, 357, 581, 580), (393, 391, 597, 598), (429, 430, 622, 621), (375, 373, 588, 589), (428, 429, 621, 620), (409, 407, 605, 606), (427, 428, 620, 619), (391, 389, 596, 597), (426, 427, 619, 618), (373, 371, 587, 588), (425, 426, 618, 617), (451, 421, 613, 643), (407, 405, 604, 605), (424, 425, 617, 616), (450, 451, 643, 642), (389, 387, 595, 596), (423, 424, 616, 615), (449, 450, 642, 641), (371, 369, 586, 587), (422, 423, 615, 614), (448, 449, 641, 640), (405, 403, 603, 604), (420, 422, 614, 612), (447, 448, 640, 639), (387, 385, 594, 595), (421, 420, 612, 613), (446, 447, 639, 638), (369, 367, 585, 586), (452, 453, 483, 482, 481, 480, 479, 478, 477, 476, 475, 474, 473, 472, 471, 470, 469, 468, 467, 466, 465, 464, 463, 462, 461, 460, 459, 458, 457, 456, 455, 454), (428, 427, 459, 460), (442, 441, 473, 474), (429, 428, 460, 461), (443, 442, 474, 475), (430, 429, 461, 462), (444, 443, 475, 476), (431, 430, 462, 463), (445, 444, 476, 477), (432, 431, 463, 464), (446, 445, 477, 478), (433, 432, 464, 465), (447, 446, 478, 479), (434, 433, 465, 466), (420, 421, 453, 452), (448, 447, 479, 480), (435, 434, 466, 467), (422, 420, 452, 454), (449, 448, 480, 481), (436, 435, 467, 468), (423, 422, 454, 455), (450, 449, 481, 482), (437, 436, 468, 469), (424, 423, 455, 456), (451, 450, 482, 483), (438, 437, 469, 470), (425, 424, 456, 457), (421, 451, 483, 453), (439, 438, 470, 471), (426, 425, 457, 458), (440, 439, 471, 472), (427, 426, 458, 459), (484, 485, 486, 487, 488, 489, 490, 491, 492, 493, 494, 495, 496, 497, 498, 499, 500, 501, 502, 503, 504, 505, 506, 507, 508, 509, 510, 511, 512, 513, 514, 515), (388, 390, 501, 500), (406, 408, 510, 509), (362, 364, 488, 487), (380, 382, 497, 496), (398, 400, 506, 505), (416, 418, 515, 514), (372, 374, 493, 492), (390, 392, 502, 501), (408, 410, 511, 510), (364, 366, 489, 488), (382, 384, 498, 497), (400, 402, 507, 506), (356, 358, 485, 484), (418, 356, 484, 515), (374, 376, 494, 493), (392, 394, 503, 502), (410, 412, 512, 511), (366, 368, 490, 489), (384, 386, 499, 498), (402, 404, 508, 507), (358, 360, 486, 485), (376, 378, 495, 494), (394, 396, 504, 503), (412, 414, 513, 512), (368, 370, 491, 490), (386, 388, 500, 499), (404, 406, 509, 508), (360, 362, 487, 486), (378, 380, 496, 495), (396, 398, 505, 504), (414, 416, 514, 513), (416, 546, 547, 418), (418, 547, 516, 356), (414, 545, 546, 416), (412, 544, 545, 414), (410, 543, 544, 412), (408, 542, 543, 410), (406, 541, 542, 408), (404, 540, 541, 406), (402, 539, 540, 404), (400, 538, 539, 402), (398, 537, 538, 400), (396, 536, 537, 398), (394, 535, 536, 396), (392, 534, 535, 394), (390, 533, 534, 392), (388, 532, 533, 390), (386, 531, 532, 388), (384, 530, 531, 386), (382, 529, 530, 384), (380, 528, 529, 382), (378, 527, 528, 380), (376, 526, 527, 378), (374, 525, 526, 376), (372, 524, 525, 374), (370, 523, 524, 372), (368, 522, 523, 370), (366, 521, 522, 368), (364, 520, 521, 366), (362, 519, 520, 364), (360, 518, 519, 362), (358, 517, 518, 360), (356, 516, 517, 358), (546, 578, 579, 547), (547, 579, 548, 516), (545, 577, 578, 546), (544, 576, 577, 545), (543, 575, 576, 544), (542, 574, 575, 543), (541, 573, 574, 542), (540, 572, 573, 541), (539, 571, 572, 540), (538, 570, 571, 539), (537, 569, 570, 538), (536, 568, 569, 537), (535, 567, 568, 536), (534, 566, 567, 535), (533, 565, 566, 534), (532, 564, 565, 533), (531, 563, 564, 532), (530, 562, 563, 531), (529, 561, 562, 530), (528, 560, 561, 529), (527, 559, 560, 528), (526, 558, 559, 527), (525, 557, 558, 526), (524, 556, 557, 525), (523, 555, 556, 524), (522, 554, 555, 523), (521, 553, 554, 522), (520, 552, 553, 521), (519, 551, 552, 520), (518, 550, 551, 519), (517, 549, 550, 518), (516, 548, 549, 517), (601, 600, 632, 633), (610, 609, 641, 642), (588, 587, 619, 620), (597, 596, 628, 629), (606, 605, 637, 638), (584, 583, 615, 616), (593, 592, 624, 625), (602, 601, 633, 634), (611, 610, 642, 643), (589, 588, 620, 621), (598, 597, 629, 630), (607, 606, 638, 639), (585, 584, 616, 617), (594, 593, 625, 626), (603, 602, 634, 635), (580, 581, 613, 612), (581, 611, 643, 613), (590, 589, 621, 622), (599, 598, 630, 631), (608, 607, 639, 640), (586, 585, 617, 618), (595, 594, 626, 627), (604, 603, 635, 636), (582, 580, 612, 614), (591, 590, 622, 623), (600, 599, 631, 632), (609, 608, 640, 641), (587, 586, 618, 619), (596, 595, 627, 628), (605, 604, 636, 637), (583, 582, 614, 615), (592, 591, 623, 624), (432, 433, 625, 624), (395, 393, 598, 599), (433, 434, 626, 625), (413, 411, 607, 608), (361, 359, 580, 582), (434, 435, 627, 626), (379, 377, 590, 591), (435, 436, 628, 627), (397, 395, 599, 600), (436, 437, 629, 628), (415, 413, 608, 609), (363, 361, 582, 583), (437, 438, 630, 629), (381, 379, 591, 592), (438, 439, 631, 630), (399, 397, 600, 601), (439, 440, 632, 631), (417, 415, 609, 610), (365, 363, 583, 584), (440, 441, 633, 632), (383, 381, 592, 593), (441, 442, 634, 633), (401, 399, 601, 602), (442, 443, 635, 634), (419, 417, 610, 611), (367, 365, 584, 585), (443, 444, 636, 635), (385, 383, 593, 594), (444, 445, 637, 636), (403, 401, 602, 603), (445, 446, 638, 637), (357, 419, 611, 581), (701, 698, 762, 765), (675, 672, 736, 739), (649, 646, 710, 713), (660, 661, 725, 724), (662, 663, 727, 726), (703, 700, 764, 767), (677, 674, 738, 741), (651, 648, 712, 715), (664, 665, 729, 728), (666, 667, 731, 730), (705, 702, 766, 769), (679, 676, 740, 743), (653, 650, 714, 717), (668, 669, 733, 732), (670, 671, 735, 734), (707, 704, 768, 771), (681, 678, 742, 745), (655, 652, 716, 719), (672, 673, 737, 736), (674, 675, 739, 738), (645, 706, 770, 709), (683, 680, 744, 747), (657, 654, 718, 721), (676, 677, 741, 740), (678, 679, 743, 742), (685, 682, 746, 749), (659, 656, 720, 723), (680, 681, 745, 744), (682, 683, 747, 746), (687, 684, 748, 751), (661, 658, 722, 725), (684, 685, 749, 748), (686, 687, 751, 750), (689, 686, 750, 753), (663, 660, 724, 727), (688, 689, 753, 752), (690, 691, 755, 754), (691, 688, 752, 755), (665, 662, 726, 729), (692, 693, 757, 756), (694, 695, 759, 758), (644, 645, 709, 708), (693, 690, 754, 757), (667, 664, 728, 731), (696, 697, 761, 760), (698, 699, 763, 762), (646, 647, 711, 710), (695, 692, 756, 759), (669, 666, 730, 733), (700, 701, 765, 764), (648, 649, 713, 712), (702, 703, 767, 766), (650, 651, 715, 714), (697, 694, 758, 761), (671, 668, 732, 735), (704, 705, 769, 768), (652, 653, 717, 716), (706, 707, 771, 770), (654, 655, 719, 718), (699, 696, 760, 763), (673, 670, 734, 737), (647, 644, 708, 711), (656, 657, 721, 720), (658, 659, 723, 722), (60, 104, 668, 671), (90, 52, 655, 654), (216, 215, 748, 749), (92, 53, 657, 656), (218, 217, 750, 751), (61, 106, 670, 673), (94, 54, 659, 658), (220, 219, 752, 753), (96, 55, 661, 660), (222, 221, 754, 755), (62, 108, 672, 675), (98, 56, 663, 662), (224, 223, 756, 757), (100, 57, 665, 664), (226, 225, 758, 759), (63, 110, 674, 677), (102, 58, 667, 666), (228, 227, 760, 761), (104, 59, 669, 668), (230, 229, 762, 763), (64, 112, 676, 679), (106, 60, 671, 670), (232, 231, 764, 765), (108, 61, 673, 672), (234, 233, 766, 767), (65, 114, 678, 681), (110, 62, 675, 674), (236, 235, 768, 769), (112, 63, 677, 676), (238, 237, 770, 771), (66, 116, 680, 683), (114, 64, 679, 678), (175, 178, 711, 708), (116, 65, 681, 680), (177, 180, 713, 710), (67, 118, 682, 685), (118, 66, 683, 682), (179, 182, 715, 712), (120, 67, 685, 684), (181, 184, 717, 714), (68, 120, 684, 687), (122, 68, 687, 686), (183, 186, 719, 716), (124, 69, 689, 688), (185, 188, 721, 718), (69, 122, 686, 689), (126, 70, 691, 690), (187, 190, 723, 720), (128, 71, 693, 692), (189, 192, 725, 722), (70, 124, 688, 691), (130, 72, 695, 694), (191, 194, 727, 724), (132, 73, 697, 696), (193, 196, 729, 726), (71, 126, 690, 693), (134, 74, 699, 698), (195, 198, 731, 728), (136, 75, 701, 700), (197, 200, 733, 730), (72, 128, 692, 695), (138, 76, 703, 702), (199, 202, 735, 732), (140, 77, 705, 704), (218, 215, 834, 835), (225, 226, 795, 800), (216, 213, 832, 833), (223, 224, 789, 794), (214, 211, 830, 831), (221, 222, 783, 788), (212, 209, 828, 829), (219, 220, 777, 782), (210, 207, 826, 827), (217, 218, 835, 776), (208, 205, 824, 825), (215, 216, 833, 834), (206, 203, 822, 823), (213, 214, 831, 832), (204, 201, 820, 821), (211, 212, 829, 830), (202, 199, 818, 819), (209, 210, 827, 828), (200, 197, 816, 817), (207, 208, 825, 826), (198, 195, 814, 815), (205, 206, 823, 824), (196, 193, 812, 813), (203, 204, 821, 822), (194, 191, 810, 811), (201, 202, 819, 820), (192, 189, 808, 809), (199, 200, 817, 818), (190, 187, 806, 807), (197, 198, 815, 816), (188, 185, 804, 805), (176, 237, 802, 774), (195, 196, 813, 814), (186, 183, 799, 803), (238, 235, 797, 801), (193, 194, 811, 812), (184, 181, 793, 798), (236, 233, 791, 796), (191, 192, 809, 810), (182, 179, 787, 792), (234, 231, 785, 790), (189, 190, 807, 808), (180, 177, 781, 786), (232, 229, 779, 784), (187, 188, 805, 806), (178, 175, 775, 780), (230, 227, 773, 778), (185, 186, 803, 804), (237, 238, 801, 802), (228, 225, 800, 772), (183, 184, 798, 799), (235, 236, 796, 797), (226, 223, 794, 795), (181, 182, 792, 793), (233, 234, 790, 791), (224, 221, 788, 789), (179, 180, 786, 787), (231, 232, 784, 785), (222, 219, 782, 783), (177, 178, 780, 781), (229, 230, 778, 779), (220, 217, 776, 777), (175, 176, 774, 775), (227, 228, 772, 773), (835, 834, 833, 832, 831, 830, 829, 828, 827, 826, 825, 824, 823, 822, 821, 820, 819, 818, 817, 816, 815, 814, 813, 812, 811, 810, 809, 808, 807, 806, 805, 804, 803, 799, 798, 793, 792, 787, 786, 781, 780, 775, 774, 802, 801, 797, 796, 791, 790, 785, 784, 779, 778, 773, 772, 800, 795, 794, 789, 788, 783, 782, 777, 776)])
me_cube_001.polygons.foreach_set('material_index', [0, 0, 0, 0, 0, 0, 0, 0, 0, 0, 0, 0, 0, 0, 0, 0, 0, 0, 0, 0, 0, 0, 0, 0, 0, 0, 0, 0, 2, 0, 0, 0, 0, 2, 0, 1, 1, 1, 1, 1, 1, 1, 1, 1, 1, 1, 1, 1, 1, 1, 1, 1, 1, 1, 1, 1, 1, 1, 1, 1, 1, 1, 1, 1, 1, 1, 1, 1, 1, 1, 1, 1, 1, 1, 1, 1, 1, 1, 1, 1, 1, 1, 1, 1, 1, 1, 1, 1, 1, 1, 1, 1, 1, 1, 1, 1, 1, 1, 1, 1, 1, 1, 1, 1, 1, 1, 1, 1, 1, 1, 1, 1, 1, 1, 1, 1, 1, 1, 1, 1, 1, 1, 1, 1, 1, 1, 1, 1, 1, 1, 1, 1, 1, 1, 1, 1, 1, 1, 1, 1, 1, 1, 1, 1, 1, 1, 1, 1, 1, 1, 1, 1, 1, 1, 1, 1, 1, 1, 1, 1, 1, 1, 1, 1, 1, 1, 1, 1, 1, 1, 1, 1, 1, 1, 1, 1, 1, 1, 1, 1, 1, 1, 1, 1, 1, 1, 1, 1, 1, 1, 1, 1, 1, 1, 1, 1, 1, 1, 1, 1, 1, 1, 1, 1, 1, 1, 1, 1, 1, 1, 1, 1, 1, 1, 1, 1, 1, 1, 1, 1, 1, 1, 1, 1, 1, 1, 1, 0, 0, 0, 0, 0, 0, 0, 0, 2, 0, 0, 0, 0, 2, 0, 0, 0, 0, 0, 0, 0, 0, 0, 0, 0, 0, 0, 0, 0, 0, 0, 0, 0, 0, 0, 0, 0, 0, 0, 0, 0, 0, 0, 0, 0, 0, 0, 0, 0, 0, 1, 1, 1, 1, 1, 1, 1, 1, 1, 1, 1, 1, 1, 1, 1, 1, 1, 1, 1, 1, 1, 1, 1, 1, 1, 1, 1, 1, 1, 1, 1, 1, 1, 1, 1, 1, 1, 1, 1, 1, 1, 1, 1, 1, 1, 1, 1, 1, 1, 1, 1, 1, 1, 1, 1, 1, 1, 1, 1, 1, 1, 1, 1, 1, 1, 1, 1, 1, 1, 1, 1, 1, 1, 1, 1, 1, 1, 1, 1, 1, 1, 1, 1, 1, 1, 1, 1, 1, 1, 1, 1, 1, 1, 1, 1, 1, 1, 1, 1, 1, 1, 1, 1, 1, 1, 1, 1, 1, 1, 1, 1, 1, 1, 1, 1, 1, 1, 1, 1, 1, 1, 1, 1, 1, 1, 1, 1, 1, 1, 1, 1, 1, 1, 1, 1, 1, 1, 1, 1, 1, 1, 1, 1, 1, 1, 1, 1, 1, 1, 1, 1, 1, 1, 1, 1, 1, 1, 1, 1, 1, 1, 1, 1, 1, 1, 1, 1, 1, 1, 1, 1, 1, 1, 1, 1, 1, 1, 1, 1, 1, 1, 1, 1, 1, 1, 1, 1, 1, 1, 1, 1, 1, 1, 1, 1, 1, 1, 1, 1, 1, 1, 1, 1, 1, 1, 1, 1, 1, 1, 1, 1, 1, 1, 1, 1, 1, 1, 1, 1, 1, 1, 1, 1, 1, 1, 1, 1, 1, 1, 1, 1, 1, 1, 1, 1, 1, 1, 1, 1, 1, 1, 1, 1, 1, 1, 1, 1, 1, 1, 1, 1, 1, 1, 1, 1, 1, 1, 1, 1, 1, 1, 1, 1, 1, 1, 1, 1, 1, 1, 1, 1, 1, 1, 1, 1, 1, 1, 1, 1, 1, 1, 1, 1, 1, 1, 1, 1, 1, 1, 1, 1, 1, 1, 1, 1, 1, 1, 1, 1, 1, 1, 1, 1, 1, 1, 1, 1, 1, 1, 1, 1, 1, 1, 1, 1, 1, 1, 1, 1, 1, 1, 1, 1, 1, 1, 1, 1, 1, 1, 1, 1, 1, 1, 1, 1, 1, 1, 1, 1, 1, 1, 1, 1, 1, 1, 1, 1, 1, 1, 1, 1, 1, 1, 1, 1, 1, 1, 1, 1, 1, 1, 1, 1, 1, 1, 1, 1, 1, 1, 1, 1, 1, 1, 1, 1, 1, 1, 1, 1, 1, 1, 1, 1, 1, 1, 1, 1, 1, 1, 1, 1, 1, 1, 1, 1, 1, 1, 1, 1, 1, 1, 1, 1, 1, 1, 1, 1, 1, 1, 1, 1, 1, 1, 1, 1, 1, 1, 1, 1, 1, 1, 1, 1, 1, 1, 1, 1, 1, 1, 1, 1, 1, 1, 1, 1, 1, 1, 1, 1, 1, 1, 1, 1, 1, 1, 1, 1, 1, 1, 1, 3])
_uv = me_cube_001.uv_layers.new(name='UVMap')
_uv.uv.foreach_set('vector', [0.2171, 0.3492, 0.2204, 0.3398, 0.2707, 0.3581, 0.2651, 0.37, 0.5506, 0.9009, 0.5064, 0.7699, 0.4209, 0.9009, 0.5041, 0.7685, 0.5502, 0.6714, 0.5358, 0.5594, 0.5369, 0.5585, 0.658, 0.2623, 0.6606, 0.3823, 0.5896, 0.6375, 0.5549, 0.7976, 0.2092, 0.3657, 0.2602, 0.3844, 0.2599, 0.3853, 0.2089, 0.3666, 0.5628, 0.4361, 0.658, 0.2623, 0.5369, 0.5585, 0.4889, 0.5028, 0.226, 0.3219, 0.2605, 0.3835, 0.2602, 0.3844, 0.2092, 0.3657, 0.2605, 0.3835, 0.3117, 0.4022, 0.3114, 0.4031, 0.2602, 0.3844, 0.287, 0.8525, 0.1801, 0.8031, 0.2291, 0.7903, 0.2773, 0.8111, 0.2602, 0.3844, 0.3114, 0.4031, 0.3111, 0.404, 0.2599, 0.3853, 0.4889, 0.5028, 0.5369, 0.5585, 0.5358, 0.5594, 0.488, 0.5037, 0.1075, 0.5279, 0.172, 0.412, 0.209, 0.4233, 0.131, 0.5605, 0.004924, 0.445, 0.01624, 0.4053, 0.03591, 0.4076, 0.03951, 0.4317, 0.01624, 0.4053, 0.07495, 0.3533, 0.07604, 0.3728, 0.03591, 0.4076, 0.2089, 0.3666, 0.2599, 0.3853, 0.209, 0.4233, 0.172, 0.412, 0.1163, 0.3467, 0.1581, 0.348, 0.1287, 0.3942, 0.09992, 0.3794, 0.01012, 0.5378, 9.996e-05, 0.4859, 0.04963, 0.4638, 0.06558, 0.5134, 0.3796, 0.8651, 0.3547, 0.8271, 0.4505, 0.8143, 0.463, 0.8374, 0.3627, 0.4217, 0.433, 0.4526, 0.4323, 0.4538, 0.3623, 0.4227, 0.4155, 0.01034, 0.4126, 0.002642, 0.4195, 9.996e-05, 0.4224, 0.008126, 0.3631, 0.4208, 0.4337, 0.4515, 0.433, 0.4526, 0.3627, 0.4217, 0.2762, 0.1454, 0.254, 0.1207, 0.3729, 0.02194, 0.3847, 0.04088, 0.7065, 0.263, 0.7483, 0.2651, 0.7408, 0.3934, 0.7018, 0.3877, 0.2185, 0.7809, 0.286, 0.8088, 0.2773, 0.8111, 0.2291, 0.7903, 0.1457, 0.7948, 0.208, 0.6186, 0.2828, 0.6387, 0.2185, 0.7809, 0.2951, 0.8695, 0.287, 0.8525, 0.2773, 0.8111, 0.286, 0.8088, 0.1801, 0.8031, 0.1457, 0.7948, 0.2185, 0.7809, 0.2291, 0.7903, 0.3115, 0.1895, 0.2924, 0.1585, 0.3979, 0.05347, 0.409, 0.05758, 0.3847, 0.04088, 0.3729, 0.02194, 0.4066, 0.00508, 0.4097, 0.0124, 0.409, 0.05758, 0.3979, 0.05347, 0.4126, 0.02008, 0.4183, 0.01876, 0.1064, 0.9574, 0.1033, 0.9999, 9.996e-05, 0.9808, 0.01114, 0.9286, 0.5798, 0.3743, 0.5959, 0.3185, 0.8126, 0.3798, 0.8012, 0.4201, 0.2651, 0.37, 0.2707, 0.3581, 0.3229, 0.3776, 0.3175, 0.3912, 0.3844, 0.329, 0.4066, 0.2548, 0.4939, 0.2883, 0.4694, 0.3611, 0.161, 0.3203, 0.1618, 0.3182, 0.1682, 0.3205, 0.1658, 0.3269, 0.2091, 0.9584, 0.2102, 0.9967, 0.1033, 0.9999, 0.1064, 0.9574, 0.7018, 0.3877, 0.7408, 0.3934, 0.6699, 0.6595, 0.6177, 0.6453, 0.9227, 0.754, 0.8235, 0.741, 0.8237, 0.7391, 0.9235, 0.7423, 0.9235, 0.7305, 0.8236, 0.7371, 0.8235, 0.7351, 0.9219, 0.7188, 0.9196, 0.7072, 0.823, 0.7332, 0.8224, 0.7313, 0.9158, 0.6961, 0.9113, 0.6852, 0.8216, 0.7296, 0.8207, 0.7278, 0.9054, 0.675, 0.8988, 0.6652, 0.8195, 0.7262, 0.8183, 0.7247, 0.8911, 0.6564, 0.8827, 0.6481, 0.8168, 0.7234, 0.8153, 0.7221, 0.8734, 0.6409, 0.8636, 0.6344, 0.8136, 0.7211, 0.8119, 0.7201, 0.853, 0.6292, 0.8421, 0.6247, 0.8101, 0.7194, 0.8082, 0.7189, 0.8308, 0.6217, 0.8192, 0.6194, 0.8062, 0.7186, 0.8043, 0.7184, 0.8075, 0.6186, 0.7957, 0.6186, 0.8023, 0.7184, 0.8004, 0.7186, 0.784, 0.6202, 0.7725, 0.6225, 0.7984, 0.7191, 0.7965, 0.7196, 0.7613, 0.6263, 0.7504, 0.6308, 0.7948, 0.7205, 0.793, 0.7214, 0.7403, 0.6367, 0.7305, 0.6432, 0.7914, 0.7225, 0.7899, 0.7238, 0.7216, 0.651, 0.7133, 0.6593, 0.7886, 0.7252, 0.7873, 0.7267, 0.7061, 0.6687, 0.6996, 0.6785, 0.7863, 0.7284, 0.7853, 0.7302, 0.6944, 0.6891, 0.6899, 0.6999, 0.7847, 0.732, 0.7841, 0.7339, 0.6869, 0.7113, 0.6846, 0.7229, 0.7838, 0.7358, 0.7836, 0.7378, 0.6838, 0.7346, 0.6838, 0.7464, 0.7836, 0.7398, 0.7838, 0.7417, 0.6854, 0.7581, 0.6877, 0.7696, 0.7843, 0.7436, 0.7848, 0.7455, 0.6915, 0.7808, 0.696, 0.7916, 0.7857, 0.7473, 0.7866, 0.7491, 0.7019, 0.8018, 0.7084, 0.8116, 0.7877, 0.7507, 0.789, 0.7522, 0.7162, 0.8205, 0.7245, 0.8288, 0.7904, 0.7535, 0.792, 0.7548, 0.7339, 0.8359, 0.7437, 0.8425, 0.7936, 0.7558, 0.7954, 0.7567, 0.7543, 0.8477, 0.7651, 0.8522, 0.7972, 0.7574, 0.7991, 0.758, 0.7765, 0.8552, 0.7881, 0.8575, 0.801, 0.7583, 0.803, 0.7585, 0.7998, 0.8583, 0.8116, 0.8583, 0.805, 0.7584, 0.8069, 0.7583, 0.8233, 0.8567, 0.8348, 0.8544, 0.8088, 0.7578, 0.8107, 0.7572, 0.846, 0.8506, 0.8569, 0.8461, 0.8125, 0.7564, 0.8143, 0.7555, 0.867, 0.8402, 0.8768, 0.8336, 0.8159, 0.7543, 0.8174, 0.7531, 0.8857, 0.8259, 0.894, 0.8175, 0.8187, 0.7516, 0.82, 0.7501, 0.9012, 0.8082, 0.7951, 0.7417, 0.7954, 0.7425, 0.7925, 0.744, 0.7919, 0.7429, 0.9174, 0.7769, 0.8226, 0.7449, 0.8232, 0.743, 0.9204, 0.7656, 0.9077, 0.7984, 0.821, 0.7484, 0.822, 0.7467, 0.9129, 0.7878, 0.9012, 0.8082, 0.82, 0.7501, 0.821, 0.7484, 0.9077, 0.7984, 0.9129, 0.7878, 0.822, 0.7467, 0.8226, 0.7449, 0.9174, 0.7769, 0.8857, 0.8259, 0.8174, 0.7531, 0.8187, 0.7516, 0.894, 0.8175, 0.867, 0.8402, 0.8143, 0.7555, 0.8159, 0.7543, 0.8768, 0.8336, 0.846, 0.8506, 0.8107, 0.7572, 0.8125, 0.7564, 0.8569, 0.8461, 0.8233, 0.8567, 0.8069, 0.7583, 0.8088, 0.7578, 0.8348, 0.8544, 0.7998, 0.8583, 0.803, 0.7585, 0.805, 0.7584, 0.8116, 0.8583, 0.7765, 0.8552, 0.7991, 0.758, 0.801, 0.7583, 0.7881, 0.8575, 0.7543, 0.8477, 0.7954, 0.7567, 0.7972, 0.7574, 0.7651, 0.8522, 0.7339, 0.8359, 0.792, 0.7548, 0.7936, 0.7558, 0.7437, 0.8425, 0.7162, 0.8205, 0.789, 0.7522, 0.7904, 0.7535, 0.7245, 0.8288, 0.7019, 0.8018, 0.7866, 0.7491, 0.7877, 0.7507, 0.7084, 0.8116, 0.6915, 0.7808, 0.7848, 0.7455, 0.7857, 0.7473, 0.696, 0.7916, 0.6854, 0.7581, 0.7838, 0.7417, 0.7843, 0.7436, 0.6877, 0.7696, 0.6838, 0.7346, 0.7836, 0.7378, 0.7836, 0.7398, 0.6838, 0.7464, 0.6869, 0.7113, 0.7841, 0.7339, 0.7838, 0.7358, 0.6846, 0.7229, 0.6944, 0.6891, 0.7853, 0.7302, 0.7847, 0.732, 0.6899, 0.6999, 0.7061, 0.6687, 0.7873, 0.7267, 0.7863, 0.7284, 0.6996, 0.6785, 0.7216, 0.651, 0.7899, 0.7238, 0.7886, 0.7252, 0.7133, 0.6593, 0.7403, 0.6367, 0.793, 0.7214, 0.7914, 0.7225, 0.7305, 0.6432, 0.7613, 0.6263, 0.7965, 0.7196, 0.7948, 0.7205, 0.7504, 0.6308, 0.784, 0.6202, 0.8004, 0.7186, 0.7984, 0.7191, 0.7725, 0.6225, 0.8075, 0.6186, 0.8043, 0.7184, 0.8023, 0.7184, 0.7957, 0.6186, 0.8308, 0.6217, 0.8082, 0.7189, 0.8062, 0.7186, 0.8192, 0.6194, 0.853, 0.6292, 0.8119, 0.7201, 0.8101, 0.7194, 0.8421, 0.6247, 0.8734, 0.6409, 0.8153, 0.7221, 0.8136, 0.7211, 0.8636, 0.6344, 0.8911, 0.6564, 0.8183, 0.7247, 0.8168, 0.7234, 0.8827, 0.6481, 0.9054, 0.675, 0.8207, 0.7278, 0.8195, 0.7262, 0.8988, 0.6652, 0.9158, 0.6961, 0.8224, 0.7313, 0.8216, 0.7296, 0.9113, 0.6852, 0.9219, 0.7188, 0.8235, 0.7351, 0.823, 0.7332, 0.9196, 0.7072, 0.9235, 0.7423, 0.8237, 0.7391, 0.8236, 0.7371, 0.9235, 0.7305, 0.9204, 0.7656, 0.8232, 0.743, 0.8235, 0.741, 0.9227, 0.754, 0.8522, 0.01913, 0.8493, 0.01772, 0.8523, 0.0008985, 0.857, 0.001891, 0.8195, 0.7262, 0.8207, 0.7278, 0.817, 0.7301, 0.8161, 0.7289, 0.7946, 0.7399, 0.7948, 0.7408, 0.7916, 0.7417, 0.7913, 0.7405, 0.8216, 0.7296, 0.8224, 0.7313, 0.8184, 0.7329, 0.8177, 0.7315, 0.793, 0.7214, 0.7948, 0.7205, 0.7967, 0.7244, 0.7953, 0.7251, 0.7945, 0.7381, 0.7945, 0.739, 0.7912, 0.7393, 0.7911, 0.738, 0.823, 0.7332, 0.8235, 0.7351, 0.8192, 0.7359, 0.8188, 0.7344, 0.7947, 0.7364, 0.7945, 0.7372, 0.7913, 0.7368, 0.7915, 0.7356, 0.8236, 0.7371, 0.8237, 0.7391, 0.8194, 0.7389, 0.8193, 0.7374, 0.7965, 0.7196, 0.7984, 0.7191, 0.7996, 0.7233, 0.7981, 0.7237, 0.7953, 0.7347, 0.7949, 0.7355, 0.7918, 0.7344, 0.7922, 0.7333, 0.7962, 0.7331, 0.7957, 0.7339, 0.7928, 0.7322, 0.7935, 0.7312, 0.8235, 0.741, 0.8232, 0.743, 0.819, 0.742, 0.8192, 0.7405, 0.8004, 0.7186, 0.8023, 0.7184, 0.8026, 0.7228, 0.8011, 0.7229, 0.7974, 0.7317, 0.7967, 0.7324, 0.7943, 0.7302, 0.7951, 0.7293, 0.7988, 0.7307, 0.798, 0.7312, 0.796, 0.7285, 0.797, 0.7278, 0.8123, 0.7414, 0.8126, 0.7405, 0.8158, 0.7413, 0.8155, 0.7424, 0.8043, 0.7184, 0.8062, 0.7186, 0.8057, 0.7229, 0.8041, 0.7227, 0.8004, 0.7299, 0.7996, 0.7302, 0.7981, 0.7273, 0.7992, 0.7267, 0.8116, 0.743, 0.812, 0.7422, 0.815, 0.7436, 0.8145, 0.7447, 0.8021, 0.7294, 0.8013, 0.7296, 0.8004, 0.7264, 0.8016, 0.7261, 0.8106, 0.7445, 0.8111, 0.7438, 0.8138, 0.7457, 0.813, 0.7467, 0.8082, 0.7189, 0.8101, 0.7194, 0.8087, 0.7236, 0.8072, 0.7231, 0.8039, 0.7293, 0.803, 0.7293, 0.8028, 0.726, 0.804, 0.7259, 0.8092, 0.7457, 0.8099, 0.7451, 0.8122, 0.7476, 0.8112, 0.7483, 0.8057, 0.7295, 0.8048, 0.7293, 0.8053, 0.7261, 0.8065, 0.7263, 0.8077, 0.7467, 0.8085, 0.7462, 0.8103, 0.7491, 0.8092, 0.7496, 0.8119, 0.7201, 0.8136, 0.7211, 0.8115, 0.7249, 0.8101, 0.7241, 0.8074, 0.7301, 0.8066, 0.7297, 0.8076, 0.7266, 0.8088, 0.727, 0.806, 0.7473, 0.8069, 0.747, 0.8081, 0.7501, 0.8069, 0.7505, 0.809, 0.731, 0.8082, 0.7305, 0.8099, 0.7276, 0.8109, 0.7283, 0.8232, 0.743, 0.8226, 0.7449, 0.8185, 0.7435, 0.819, 0.742, 0.8043, 0.7476, 0.8051, 0.7475, 0.8057, 0.7508, 0.8045, 0.7509, 0.8153, 0.7221, 0.8168, 0.7234, 0.814, 0.7267, 0.8128, 0.7256, 0.8103, 0.7322, 0.8097, 0.7315, 0.8119, 0.7291, 0.8128, 0.7299, 0.8025, 0.7475, 0.8034, 0.7476, 0.8032, 0.7509, 0.802, 0.7508, 0.8114, 0.7336, 0.8109, 0.7328, 0.8135, 0.7308, 0.8143, 0.7318, 0.822, 0.7467, 0.821, 0.7484, 0.8172, 0.7463, 0.818, 0.7449, 0.8007, 0.7471, 0.8016, 0.7474, 0.8008, 0.7506, 0.7996, 0.7503, 0.8183, 0.7247, 0.8195, 0.7262, 0.8161, 0.7289, 0.8151, 0.7277, 0.8122, 0.7352, 0.8119, 0.7344, 0.8148, 0.7329, 0.8153, 0.734, 0.7991, 0.7464, 0.7999, 0.7468, 0.7985, 0.7498, 0.7974, 0.7492, 0.8127, 0.7369, 0.8125, 0.7361, 0.8157, 0.7352, 0.816, 0.7364, 0.82, 0.7501, 0.8187, 0.7516, 0.8154, 0.7487, 0.8164, 0.7476, 0.7976, 0.7454, 0.7983, 0.7459, 0.7964, 0.7486, 0.7954, 0.7478, 0.8207, 0.7278, 0.8216, 0.7296, 0.8177, 0.7315, 0.817, 0.7301, 0.8128, 0.7387, 0.8128, 0.7378, 0.8161, 0.7376, 0.8161, 0.7388, 0.7964, 0.744, 0.797, 0.7447, 0.7945, 0.747, 0.7938, 0.746, 0.8126, 0.7405, 0.8128, 0.7396, 0.816, 0.7401, 0.8158, 0.7413, 0.8174, 0.7531, 0.8159, 0.7543, 0.8132, 0.7508, 0.8144, 0.7499, 0.7954, 0.7425, 0.7959, 0.7433, 0.793, 0.7451, 0.7925, 0.744, 0.8224, 0.7313, 0.823, 0.7332, 0.8188, 0.7344, 0.8184, 0.7329, 0.7948, 0.7408, 0.7951, 0.7417, 0.7919, 0.7429, 0.7916, 0.7417, 0.8143, 0.7555, 0.8125, 0.7564, 0.8106, 0.7525, 0.812, 0.7518, 0.7945, 0.739, 0.7946, 0.7399, 0.7913, 0.7405, 0.7912, 0.7393, 0.8235, 0.7351, 0.8236, 0.7371, 0.8193, 0.7374, 0.8192, 0.7359, 0.7945, 0.7372, 0.7945, 0.7381, 0.7911, 0.738, 0.7913, 0.7368, 0.8107, 0.7572, 0.8088, 0.7578, 0.8077, 0.7536, 0.8092, 0.7531, 0.7949, 0.7355, 0.7947, 0.7364, 0.7915, 0.7356, 0.7918, 0.7344, 0.8237, 0.7391, 0.8235, 0.741, 0.8192, 0.7405, 0.8194, 0.7389, 0.7957, 0.7339, 0.7953, 0.7347, 0.7922, 0.7333, 0.7928, 0.7322, 0.8226, 0.7449, 0.822, 0.7467, 0.818, 0.7449, 0.8185, 0.7435, 0.8069, 0.7583, 0.805, 0.7584, 0.8047, 0.7541, 0.8062, 0.7539, 0.7967, 0.7324, 0.7962, 0.7331, 0.7935, 0.7312, 0.7943, 0.7302, 0.8799, 0.04813, 0.8792, 0.04477, 0.9005, 0.03951, 0.9007, 0.04583, 0.8257, 0.02292, 0.8242, 0.02481, 0.8115, 0.01204, 0.8155, 0.008882, 0.8585, 0.0216, 0.8557, 0.01978, 0.8617, 0.003225, 0.8663, 0.005001, 0.8799, 0.05499, 0.88, 0.05164, 0.9004, 0.05186, 0.8994, 0.05758, 0.832, 0.0181, 0.8292, 0.02049, 0.8198, 0.00619, 0.8242, 0.003968, 0.8645, 0.02516, 0.8619, 0.02291, 0.8709, 0.007124, 0.8753, 0.009684, 0.8783, 0.06161, 0.8791, 0.05845, 0.8979, 0.06301, 0.8959, 0.06811, 0.8368, 0.01685, 0.8335, 0.0183, 0.8287, 0.002345, 0.8333, 0.001146, 0.8698, 0.02977, 0.8675, 0.0271, 0.8796, 0.01261, 0.8837, 0.01597, 0.8754, 0.06771, 0.8768, 0.06484, 0.8936, 0.0729, 0.8908, 0.07734, 0.8429, 0.01675, 0.8395, 0.01747, 0.838, 0.0004739, 0.8428, 0.0001766, 0.8745, 0.03524, 0.8725, 0.0323, 0.8877, 0.01973, 0.8914, 0.02396, 0.8713, 0.07307, 0.8733, 0.07058, 0.8877, 0.08147, 0.8843, 0.08522, 0.8493, 0.01772, 0.8457, 0.01775, 0.8475, 0.0003622, 0.8523, 0.0008985, 0.878, 0.04141, 0.8765, 0.03824, 0.8948, 0.02863, 0.8978, 0.03381, 0.8661, 0.07756, 0.8686, 0.0755, 0.8807, 0.08864, 0.8768, 0.09168, 0.8557, 0.01978, 0.8522, 0.01913, 0.857, 0.001891, 0.8617, 0.003225, 0.88, 0.05164, 0.8799, 0.04813, 0.9007, 0.04583, 0.9004, 0.05186, 0.86, 0.08135, 0.8631, 0.0795, 0.8727, 0.0944, 0.8684, 0.09673, 0.8619, 0.02291, 0.8585, 0.0216, 0.8663, 0.005001, 0.8709, 0.007124, 0.8791, 0.05845, 0.8799, 0.05499, 0.8994, 0.05758, 0.8979, 0.06301, 0.8534, 0.08485, 0.8568, 0.08323, 0.8641, 0.09874, 0.8597, 0.1003, 0.8675, 0.0271, 0.8645, 0.02516, 0.8753, 0.009684, 0.8796, 0.01261, 0.8768, 0.06484, 0.8783, 0.06161, 0.8959, 0.06811, 0.8936, 0.0729, 0.8471, 0.08767, 0.8502, 0.08643, 0.8553, 0.1015, 0.851, 0.1023, 0.8725, 0.0323, 0.8698, 0.02977, 0.8837, 0.01597, 0.8877, 0.01973, 0.8733, 0.07058, 0.8754, 0.06771, 0.8908, 0.07734, 0.8877, 0.08147, 0.8438, 0.08771, 0.8456, 0.08811, 0.8469, 0.1027, 0.8427, 0.1027, 0.8765, 0.03824, 0.8745, 0.03524, 0.8914, 0.02396, 0.8948, 0.02863, 0.8686, 0.0755, 0.8713, 0.07307, 0.8843, 0.08522, 0.8807, 0.08864, 0.8387, 0.08683, 0.8402, 0.08794, 0.8386, 0.1024, 0.8345, 0.1017, 0.8792, 0.04477, 0.878, 0.04141, 0.8978, 0.03381, 0.9005, 0.03951, 0.8631, 0.0795, 0.8661, 0.07756, 0.8768, 0.09168, 0.8727, 0.0944, 0.8335, 0.08475, 0.8351, 0.0863, 0.8304, 0.1007, 0.8264, 0.09928, 0.8568, 0.08323, 0.86, 0.08135, 0.8684, 0.09673, 0.8641, 0.09874, 0.8286, 0.08147, 0.8301, 0.08348, 0.8223, 0.09756, 0.8184, 0.09544, 0.8502, 0.08643, 0.8534, 0.08485, 0.8597, 0.1003, 0.8553, 0.1015, 0.8242, 0.07696, 0.8254, 0.07947, 0.8144, 0.09296, 0.8105, 0.09005, 0.8456, 0.08811, 0.8471, 0.08767, 0.851, 0.1023, 0.8469, 0.1027, 0.8191, 0.07124, 0.8214, 0.07423, 0.8065, 0.08672, 0.8027, 0.08289, 0.8402, 0.08794, 0.8438, 0.08771, 0.8427, 0.1027, 0.8386, 0.1024, 0.8152, 0.06498, 0.817, 0.0682, 0.799, 0.07857, 0.7956, 0.07366, 0.8351, 0.0863, 0.8387, 0.08683, 0.8345, 0.1017, 0.8304, 0.1007, 0.8128, 0.0583, 0.8139, 0.06157, 0.7924, 0.06815, 0.7916, 0.06192, 0.8301, 0.08348, 0.8335, 0.08475, 0.8264, 0.09928, 0.8223, 0.09756, 0.812, 0.05112, 0.8122, 0.05447, 0.7914, 0.05586, 0.7918, 0.04999, 0.8254, 0.07947, 0.8286, 0.08147, 0.8184, 0.09544, 0.8144, 0.09296, 0.813, 0.044, 0.8124, 0.0473, 0.7927, 0.0443, 0.7941, 0.03885, 0.8214, 0.07423, 0.8242, 0.07696, 0.8105, 0.09005, 0.8065, 0.08672, 0.8155, 0.03721, 0.8141, 0.04034, 0.796, 0.03361, 0.7984, 0.02866, 0.817, 0.0682, 0.8191, 0.07124, 0.8027, 0.08289, 0.799, 0.07857, 0.8193, 0.0308, 0.8173, 0.03382, 0.8011, 0.02397, 0.8043, 0.01962, 0.8139, 0.06157, 0.8152, 0.06498, 0.7956, 0.07366, 0.7924, 0.06815, 0.8242, 0.02481, 0.8216, 0.02762, 0.8077, 0.01561, 0.8115, 0.01204, 0.8122, 0.05447, 0.8128, 0.0583, 0.7916, 0.06192, 0.7914, 0.05586, 0.8292, 0.02049, 0.8257, 0.02292, 0.8155, 0.008882, 0.8198, 0.00619, 0.8124, 0.0473, 0.812, 0.05112, 0.7918, 0.04999, 0.7927, 0.0443, 0.8335, 0.0183, 0.832, 0.0181, 0.8242, 0.003968, 0.8287, 0.002345, 0.8141, 0.04034, 0.813, 0.044, 0.7941, 0.03885, 0.796, 0.03361, 0.8395, 0.01747, 0.8368, 0.01685, 0.8333, 0.001146, 0.838, 0.0004739, 0.8173, 0.03382, 0.8155, 0.03721, 0.7984, 0.02866, 0.8011, 0.02397, 0.8457, 0.01775, 0.8429, 0.01675, 0.8428, 0.0001766, 0.8475, 0.0003622, 0.8216, 0.02762, 0.8193, 0.0308, 0.8043, 0.01962, 0.8077, 0.01561, 0.4694, 0.3611, 0.4939, 0.2883, 0.5959, 0.3185, 0.5798, 0.3743, 0.03591, 0.4076, 0.07604, 0.3728, 0.09992, 0.3794, 0.03951, 0.4317, 0.07495, 0.3533, 0.1163, 0.3467, 0.09992, 0.3794, 0.07604, 0.3728, 9.996e-05, 0.4859, 0.004924, 0.445, 0.03951, 0.4317, 0.04963, 0.4638, 0.433, 0.4526, 0.4889, 0.5028, 0.488, 0.5037, 0.4323, 0.4538, 0.4337, 0.4515, 0.5628, 0.4361, 0.4889, 0.5028, 0.433, 0.4526, 0.4337, 0.4515, 0.4694, 0.3611, 0.5798, 0.3743, 0.5628, 0.4361, 0.6606, 0.3823, 0.7018, 0.3877, 0.6177, 0.6453, 0.5896, 0.6375, 0.208, 0.9375, 0.2091, 0.9584, 0.1064, 0.9574, 0.08995, 0.9011, 0.1602, 0.3227, 0.161, 0.3203, 0.1658, 0.3269, 0.1632, 0.3341, 0.3631, 0.4208, 0.3844, 0.329, 0.4694, 0.3611, 0.4337, 0.4515, 0.2605, 0.3835, 0.2651, 0.37, 0.3175, 0.3912, 0.3117, 0.4022, 0.5628, 0.4361, 0.5798, 0.3743, 0.8012, 0.4201, 0.7886, 0.4649, 0.08995, 0.9011, 0.1064, 0.9574, 0.01114, 0.9286, 0.007585, 0.9011, 0.3979, 0.05347, 0.3847, 0.04088, 0.4097, 0.0124, 0.4126, 0.02008, 0.658, 0.2623, 0.7065, 0.263, 0.7018, 0.3877, 0.6606, 0.3823, 0.2924, 0.1585, 0.2762, 0.1454, 0.3847, 0.04088, 0.3979, 0.05347, 0.4183, 0.01876, 0.4155, 0.01034, 0.4224, 0.008126, 0.4251, 0.01714, 0.2134, 0.3596, 0.2171, 0.3492, 0.2651, 0.37, 0.2605, 0.3835, 0.4126, 0.02008, 0.4097, 0.0124, 0.4155, 0.01034, 0.4183, 0.01876, 0.3117, 0.4022, 0.3562, 0.3311, 0.3844, 0.329, 0.3631, 0.4208, 0.3562, 0.3311, 0.3852, 0.2466, 0.4066, 0.2548, 0.3844, 0.329, 0.4284, 0.05842, 0.409, 0.05758, 0.4183, 0.01876, 0.4251, 0.01714, 0.347, 0.2249, 0.3115, 0.1895, 0.409, 0.05758, 0.4284, 0.05842, 0.3117, 0.4022, 0.3631, 0.4208, 0.3627, 0.4217, 0.3114, 0.4031, 0.4097, 0.0124, 0.4066, 0.00508, 0.4126, 0.002642, 0.4155, 0.01034, 0.3114, 0.4031, 0.3627, 0.4217, 0.3623, 0.4227, 0.3111, 0.404, 0.0907, 0.5909, 0.07612, 0.5727, 0.1075, 0.5279, 0.131, 0.5605, 0.1581, 0.348, 0.2089, 0.3666, 0.1682, 0.4189, 0.1287, 0.3942, 0.04963, 0.4638, 0.1287, 0.3942, 0.1682, 0.4189, 0.06558, 0.5134, 0.2014, 0.2515, 0.2291, 0.3164, 0.2092, 0.3657, 0.1584, 0.3471, 0.1584, 0.3471, 0.2092, 0.3657, 0.2089, 0.3666, 0.1581, 0.348, 0.2605, 0.3835, 0.226, 0.3219, 0.3115, 0.1895, 0.347, 0.2249, 0.1632, 0.3341, 0.1658, 0.3269, 0.2171, 0.3492, 0.2134, 0.3596, 0.2009, 0.2649, 0.1826, 0.2502, 0.2762, 0.1454, 0.2924, 0.1585, 0.226, 0.3219, 0.2009, 0.2649, 0.2924, 0.1585, 0.3115, 0.1895, 0.1826, 0.2502, 0.1522, 0.2188, 0.254, 0.1207, 0.2762, 0.1454, 0.1658, 0.3269, 0.1682, 0.3205, 0.2204, 0.3398, 0.2171, 0.3492, 0.4505, 0.8143, 0.3624, 0.7378, 0.5967, 0.7437, 0.6385, 0.7928, 0.3603, 0.7129, 0.4755, 0.6266, 0.6835, 0.6641, 0.6053, 0.7198, 0.3624, 0.7378, 0.3603, 0.7129, 0.6053, 0.7198, 0.5967, 0.7437, 0.6385, 0.7928, 0.5967, 0.7437, 0.6053, 0.7198, 0.6656, 0.7974, 0.3547, 0.8271, 0.2955, 0.7386, 0.3624, 0.7378, 0.4505, 0.8143, 0.2955, 0.6979, 0.396, 0.6186, 0.4755, 0.6266, 0.3603, 0.7129, 0.2955, 0.7386, 0.2955, 0.6979, 0.3603, 0.7129, 0.3624, 0.7378, 0.463, 0.8374, 0.4505, 0.8143, 0.6385, 0.7928, 0.6656, 0.7974, 0.06792, 0.8567, 0.0001766, 0.8279, 0.1457, 0.7948, 0.1801, 0.8031, 0.245, 0.9998, 0.2422, 0.9476, 0.287, 0.8525, 0.2951, 0.8695, 0.0001766, 0.8279, 0.05514, 0.6186, 0.208, 0.6186, 0.1457, 0.7948, 0.2422, 0.9476, 0.06792, 0.8567, 0.1801, 0.8031, 0.287, 0.8525, 0.0, 0.0, 1.0, 0.0, 1.0, 1.0, 0.0, 1.0, 0.0, 0.0, 1.0, 0.0, 1.0, 1.0, 0.0, 1.0, 0.0, 0.0, 1.0, 0.0, 1.0, 1.0, 0.0, 1.0, 0.0, 0.0, 1.0, 0.0, 1.0, 1.0, 0.0, 1.0, 0.0, 0.0, 1.0, 0.0, 1.0, 1.0, 0.0, 1.0, 0.0, 0.0, 1.0, 0.0, 1.0, 1.0, 0.0, 1.0, 0.0, 0.0, 1.0, 0.0, 1.0, 1.0, 0.0, 1.0, 0.0, 0.0, 1.0, 0.0, 1.0, 1.0, 0.0, 1.0, 0.0, 0.0, 1.0, 0.0, 1.0, 1.0, 0.0, 1.0, 0.0, 0.0, 1.0, 0.0, 1.0, 1.0, 0.0, 1.0, 0.0, 0.0, 1.0, 0.0, 1.0, 1.0, 0.0, 1.0, 0.0, 0.0, 1.0, 0.0, 1.0, 1.0, 0.0, 1.0, 0.0, 0.0, 1.0, 0.0, 1.0, 1.0, 0.0, 1.0, 0.0, 0.0, 1.0, 0.0, 1.0, 1.0, 0.0, 1.0, 0.0, 0.0, 1.0, 0.0, 1.0, 1.0, 0.0, 1.0, 0.0, 0.0, 1.0, 0.0, 1.0, 1.0, 0.0, 1.0, 0.0, 0.0, 1.0, 0.0, 1.0, 1.0, 0.0, 1.0, 0.0, 0.0, 1.0, 0.0, 1.0, 1.0, 0.0, 1.0, 0.0, 0.0, 1.0, 0.0, 1.0, 1.0, 0.0, 1.0, 0.0, 0.0, 1.0, 0.0, 1.0, 1.0, 0.0, 1.0, 0.0, 0.0, 1.0, 0.0, 1.0, 1.0, 0.0, 1.0, 0.0, 0.0, 1.0, 0.0, 1.0, 1.0, 0.0, 1.0, 0.0, 0.0, 1.0, 0.0, 1.0, 1.0, 0.0, 1.0, 0.0, 0.0, 1.0, 0.0, 1.0, 1.0, 0.0, 1.0, 0.0, 0.0, 1.0, 0.0, 1.0, 1.0, 0.0, 1.0, 0.0, 0.0, 1.0, 0.0, 1.0, 1.0, 0.0, 1.0, 0.0, 0.0, 1.0, 0.0, 1.0, 1.0, 0.0, 1.0, 0.0, 0.0, 1.0, 0.0, 1.0, 1.0, 0.0, 1.0, 0.0, 0.0, 1.0, 0.0, 1.0, 1.0, 0.0, 1.0, 0.0, 0.0, 1.0, 0.0, 1.0, 1.0, 0.0, 1.0, 0.0, 0.0, 1.0, 0.0, 1.0, 1.0, 0.0, 1.0, 0.0, 0.0, 1.0, 0.0, 1.0, 1.0, 0.0, 1.0, 0.0, 0.0, 1.0, 0.0, 1.0, 1.0, 0.0, 1.0, 0.0, 0.0, 1.0, 0.0, 1.0, 1.0, 0.0, 1.0, 0.0, 0.0, 1.0, 0.0, 1.0, 1.0, 0.0, 1.0, 0.0, 0.0, 1.0, 0.0, 1.0, 1.0, 0.0, 1.0, 0.0, 0.0, 1.0, 0.0, 1.0, 1.0, 0.0, 1.0, 0.0, 0.0, 1.0, 0.0, 1.0, 1.0, 0.0, 1.0, 0.0, 0.0, 1.0, 0.0, 1.0, 1.0, 0.0, 1.0, 0.0, 0.0, 1.0, 0.0, 1.0, 1.0, 0.0, 1.0, 0.0, 0.0, 1.0, 0.0, 1.0, 1.0, 0.0, 1.0, 0.0, 0.0, 1.0, 0.0, 1.0, 1.0, 0.0, 1.0, 0.0, 0.0, 1.0, 0.0, 1.0, 1.0, 0.0, 1.0, 0.0, 0.0, 1.0, 0.0, 1.0, 1.0, 0.0, 1.0, 0.0, 0.0, 1.0, 0.0, 1.0, 1.0, 0.0, 1.0, 0.0, 0.0, 1.0, 0.0, 1.0, 1.0, 0.0, 1.0, 0.0, 0.0, 1.0, 0.0, 1.0, 1.0, 0.0, 1.0, 0.0, 0.0, 1.0, 0.0, 1.0, 1.0, 0.0, 1.0, 0.0, 0.0, 1.0, 0.0, 1.0, 1.0, 0.0, 1.0, 0.0, 0.0, 1.0, 0.0, 1.0, 1.0, 0.0, 1.0, 0.0, 0.0, 1.0, 0.0, 1.0, 1.0, 0.0, 1.0, 0.0, 0.0, 1.0, 0.0, 1.0, 1.0, 0.0, 1.0, 0.0, 0.0, 1.0, 0.0, 1.0, 1.0, 0.0, 1.0, 0.0, 0.0, 1.0, 0.0, 1.0, 1.0, 0.0, 1.0, 0.0, 0.0, 1.0, 0.0, 1.0, 1.0, 0.0, 1.0, 0.0, 0.0, 1.0, 0.0, 1.0, 1.0, 0.0, 1.0, 0.0, 0.0, 1.0, 0.0, 1.0, 1.0, 0.0, 1.0, 0.0, 0.0, 1.0, 0.0, 1.0, 1.0, 0.0, 1.0, 0.0, 0.0, 1.0, 0.0, 1.0, 1.0, 0.0, 1.0, 0.0, 0.0, 1.0, 0.0, 1.0, 1.0, 0.0, 1.0, 0.0, 0.0, 1.0, 0.0, 1.0, 1.0, 0.0, 1.0, 0.0, 0.0, 1.0, 0.0, 1.0, 1.0, 0.0, 1.0, 0.0, 0.0, 1.0, 0.0, 1.0, 1.0, 0.0, 1.0, 0.0, 0.0, 1.0, 0.0, 1.0, 1.0, 0.0, 1.0, 0.0, 0.0, 1.0, 0.0, 1.0, 1.0, 0.0, 1.0, 0.0, 0.0, 1.0, 0.0, 1.0, 1.0, 0.0, 1.0, 0.5, 1.0, 0.5975, 0.9904, 0.6913, 0.9619, 0.7778, 0.9157, 0.8536, 0.8536, 0.9157, 0.7778, 0.9619, 0.6913, 0.9904, 0.5975, 1.0, 0.5, 0.9904, 0.4025, 0.9619, 0.3087, 0.9157, 0.2222, 0.8536, 0.1464, 0.7778, 0.08427, 0.6913, 0.03806, 0.5975, 0.009607, 0.5, 0.0, 0.4025, 0.009607, 0.3087, 0.03806, 0.2222, 0.08427, 0.1464, 0.1464, 0.08426, 0.2222, 0.03806, 0.3087, 0.009607, 0.4025, 0.0, 0.5, 0.009607, 0.5975, 0.03806, 0.6913, 0.08427, 0.7778, 0.1464, 0.8536, 0.2222, 0.9157, 0.3087, 0.9619, 0.4025, 0.9904, 0.0, 0.0, 1.0, 0.0, 1.0, 1.0, 0.0, 1.0, 0.0, 0.0, 1.0, 0.0, 1.0, 1.0, 0.0, 1.0, 0.0, 0.0, 1.0, 0.0, 1.0, 1.0, 0.0, 1.0, 0.0, 0.0, 1.0, 0.0, 1.0, 1.0, 0.0, 1.0, 0.0, 0.0, 1.0, 0.0, 1.0, 1.0, 0.0, 1.0, 0.0, 0.0, 1.0, 0.0, 1.0, 1.0, 0.0, 1.0, 0.0, 0.0, 1.0, 0.0, 1.0, 1.0, 0.0, 1.0, 0.0, 0.0, 1.0, 0.0, 1.0, 1.0, 0.0, 1.0, 0.0, 0.0, 1.0, 0.0, 1.0, 1.0, 0.0, 1.0, 0.0, 0.0, 1.0, 0.0, 1.0, 1.0, 0.0, 1.0, 0.0, 0.0, 1.0, 0.0, 1.0, 1.0, 0.0, 1.0, 0.0, 0.0, 1.0, 0.0, 1.0, 1.0, 0.0, 1.0, 0.0, 0.0, 1.0, 0.0, 1.0, 1.0, 0.0, 1.0, 0.0, 0.0, 1.0, 0.0, 1.0, 1.0, 0.0, 1.0, 0.0, 0.0, 1.0, 0.0, 1.0, 1.0, 0.0, 1.0, 0.0, 0.0, 1.0, 0.0, 1.0, 1.0, 0.0, 1.0, 0.0, 0.0, 1.0, 0.0, 1.0, 1.0, 0.0, 1.0, 0.0, 0.0, 1.0, 0.0, 1.0, 1.0, 0.0, 1.0, 0.0, 0.0, 1.0, 0.0, 1.0, 1.0, 0.0, 1.0, 0.0, 0.0, 1.0, 0.0, 1.0, 1.0, 0.0, 1.0, 0.0, 0.0, 1.0, 0.0, 1.0, 1.0, 0.0, 1.0, 0.0, 0.0, 1.0, 0.0, 1.0, 1.0, 0.0, 1.0, 0.0, 0.0, 1.0, 0.0, 1.0, 1.0, 0.0, 1.0, 0.0, 0.0, 1.0, 0.0, 1.0, 1.0, 0.0, 1.0, 0.0, 0.0, 1.0, 0.0, 1.0, 1.0, 0.0, 1.0, 0.0, 0.0, 1.0, 0.0, 1.0, 1.0, 0.0, 1.0, 0.0, 0.0, 1.0, 0.0, 1.0, 1.0, 0.0, 1.0, 0.0, 0.0, 1.0, 0.0, 1.0, 1.0, 0.0, 1.0, 0.0, 0.0, 1.0, 0.0, 1.0, 1.0, 0.0, 1.0, 0.0, 0.0, 1.0, 0.0, 1.0, 1.0, 0.0, 1.0, 0.0, 0.0, 1.0, 0.0, 1.0, 1.0, 0.0, 1.0, 0.5, 1.0, 0.5975, 0.9904, 0.6913, 0.9619, 0.7778, 0.9157, 0.8536, 0.8536, 0.9157, 0.7778, 0.9619, 0.6913, 0.9904, 0.5975, 1.0, 0.5, 0.9904, 0.4025, 0.9619, 0.3087, 0.9157, 0.2222, 0.8536, 0.1464, 0.7778, 0.08427, 0.6913, 0.03806, 0.5975, 0.009607, 0.5, 0.0, 0.4025, 0.009607, 0.3087, 0.03806, 0.2222, 0.08427, 0.1464, 0.1464, 0.08426, 0.2222, 0.03806, 0.3087, 0.009607, 0.4025, 0.0, 0.5, 0.009607, 0.5975, 0.03806, 0.6913, 0.08427, 0.7778, 0.1464, 0.8536, 0.2222, 0.9157, 0.3087, 0.9619, 0.4025, 0.9904, 0.0, 0.0, 1.0, 0.0, 1.0, 1.0, 0.0, 1.0, 0.0, 0.0, 1.0, 0.0, 1.0, 1.0, 0.0, 1.0, 0.0, 0.0, 1.0, 0.0, 1.0, 1.0, 0.0, 1.0, 0.0, 0.0, 1.0, 0.0, 1.0, 1.0, 0.0, 1.0, 0.0, 0.0, 1.0, 0.0, 1.0, 1.0, 0.0, 1.0, 0.0, 0.0, 1.0, 0.0, 1.0, 1.0, 0.0, 1.0, 0.0, 0.0, 1.0, 0.0, 1.0, 1.0, 0.0, 1.0, 0.0, 0.0, 1.0, 0.0, 1.0, 1.0, 0.0, 1.0, 0.0, 0.0, 1.0, 0.0, 1.0, 1.0, 0.0, 1.0, 0.0, 0.0, 1.0, 0.0, 1.0, 1.0, 0.0, 1.0, 0.0, 0.0, 1.0, 0.0, 1.0, 1.0, 0.0, 1.0, 0.0, 0.0, 1.0, 0.0, 1.0, 1.0, 0.0, 1.0, 0.0, 0.0, 1.0, 0.0, 1.0, 1.0, 0.0, 1.0, 0.0, 0.0, 1.0, 0.0, 1.0, 1.0, 0.0, 1.0, 0.0, 0.0, 1.0, 0.0, 1.0, 1.0, 0.0, 1.0, 0.0, 0.0, 1.0, 0.0, 1.0, 1.0, 0.0, 1.0, 0.0, 0.0, 1.0, 0.0, 1.0, 1.0, 0.0, 1.0, 0.0, 0.0, 1.0, 0.0, 1.0, 1.0, 0.0, 1.0, 0.0, 0.0, 1.0, 0.0, 1.0, 1.0, 0.0, 1.0, 0.0, 0.0, 1.0, 0.0, 1.0, 1.0, 0.0, 1.0, 0.0, 0.0, 1.0, 0.0, 1.0, 1.0, 0.0, 1.0, 0.0, 0.0, 1.0, 0.0, 1.0, 1.0, 0.0, 1.0, 0.0, 0.0, 1.0, 0.0, 1.0, 1.0, 0.0, 1.0, 0.0, 0.0, 1.0, 0.0, 1.0, 1.0, 0.0, 1.0, 0.0, 0.0, 1.0, 0.0, 1.0, 1.0, 0.0, 1.0, 0.0, 0.0, 1.0, 0.0, 1.0, 1.0, 0.0, 1.0, 0.0, 0.0, 1.0, 0.0, 1.0, 1.0, 0.0, 1.0, 0.0, 0.0, 1.0, 0.0, 1.0, 1.0, 0.0, 1.0, 0.0, 0.0, 1.0, 0.0, 1.0, 1.0, 0.0, 1.0, 0.0, 0.0, 1.0, 0.0, 1.0, 1.0, 0.0, 1.0, 0.0, 0.0, 1.0, 0.0, 1.0, 1.0, 0.0, 1.0, 0.0, 0.0, 1.0, 0.0, 1.0, 1.0, 0.0, 1.0, 0.0, 0.0, 1.0, 0.0, 1.0, 1.0, 0.0, 1.0, 0.0, 0.0, 1.0, 0.0, 1.0, 1.0, 0.0, 1.0, 0.0, 0.0, 1.0, 0.0, 1.0, 1.0, 0.0, 1.0, 0.0, 0.0, 1.0, 0.0, 1.0, 1.0, 0.0, 1.0, 0.0, 0.0, 1.0, 0.0, 1.0, 1.0, 0.0, 1.0, 0.0, 0.0, 1.0, 0.0, 1.0, 1.0, 0.0, 1.0, 0.0, 0.0, 1.0, 0.0, 1.0, 1.0, 0.0, 1.0, 0.0, 0.0, 1.0, 0.0, 1.0, 1.0, 0.0, 1.0, 0.0, 0.0, 1.0, 0.0, 1.0, 1.0, 0.0, 1.0, 0.0, 0.0, 1.0, 0.0, 1.0, 1.0, 0.0, 1.0, 0.0, 0.0, 1.0, 0.0, 1.0, 1.0, 0.0, 1.0, 0.0, 0.0, 1.0, 0.0, 1.0, 1.0, 0.0, 1.0, 0.0, 0.0, 1.0, 0.0, 1.0, 1.0, 0.0, 1.0, 0.0, 0.0, 1.0, 0.0, 1.0, 1.0, 0.0, 1.0, 0.0, 0.0, 1.0, 0.0, 1.0, 1.0, 0.0, 1.0, 0.0, 0.0, 1.0, 0.0, 1.0, 1.0, 0.0, 1.0, 0.0, 0.0, 1.0, 0.0, 1.0, 1.0, 0.0, 1.0, 0.0, 0.0, 1.0, 0.0, 1.0, 1.0, 0.0, 1.0, 0.0, 0.0, 1.0, 0.0, 1.0, 1.0, 0.0, 1.0, 0.0, 0.0, 1.0, 0.0, 1.0, 1.0, 0.0, 1.0, 0.0, 0.0, 1.0, 0.0, 1.0, 1.0, 0.0, 1.0, 0.0, 0.0, 1.0, 0.0, 1.0, 1.0, 0.0, 1.0, 0.0, 0.0, 1.0, 0.0, 1.0, 1.0, 0.0, 1.0, 0.0, 0.0, 1.0, 0.0, 1.0, 1.0, 0.0, 1.0, 0.0, 0.0, 1.0, 0.0, 1.0, 1.0, 0.0, 1.0, 0.0, 0.0, 1.0, 0.0, 1.0, 1.0, 0.0, 1.0, 0.0, 0.0, 1.0, 0.0, 1.0, 1.0, 0.0, 1.0, 0.0, 0.0, 1.0, 0.0, 1.0, 1.0, 0.0, 1.0, 0.0, 0.0, 1.0, 0.0, 1.0, 1.0, 0.0, 1.0, 0.0, 0.0, 1.0, 0.0, 1.0, 1.0, 0.0, 1.0, 0.0, 0.0, 1.0, 0.0, 1.0, 1.0, 0.0, 1.0, 0.0, 0.0, 1.0, 0.0, 1.0, 1.0, 0.0, 1.0, 0.0, 0.0, 1.0, 0.0, 1.0, 1.0, 0.0, 1.0, 0.0, 0.0, 1.0, 0.0, 1.0, 1.0, 0.0, 1.0, 0.0, 0.0, 1.0, 0.0, 1.0, 1.0, 0.0, 1.0, 0.0, 0.0, 1.0, 0.0, 1.0, 1.0, 0.0, 1.0, 0.0, 0.0, 1.0, 0.0, 1.0, 1.0, 0.0, 1.0, 0.0, 0.0, 1.0, 0.0, 1.0, 1.0, 0.0, 1.0, 0.0, 0.0, 1.0, 0.0, 1.0, 1.0, 0.0, 1.0, 0.0, 0.0, 1.0, 0.0, 1.0, 1.0, 0.0, 1.0, 0.0, 0.0, 1.0, 0.0, 1.0, 1.0, 0.0, 1.0, 0.0, 0.0, 1.0, 0.0, 1.0, 1.0, 0.0, 1.0, 0.0, 0.0, 1.0, 0.0, 1.0, 1.0, 0.0, 1.0, 0.0, 0.0, 1.0, 0.0, 1.0, 1.0, 0.0, 1.0, 0.0, 0.0, 1.0, 0.0, 1.0, 1.0, 0.0, 1.0, 0.0, 0.0, 1.0, 0.0, 1.0, 1.0, 0.0, 1.0, 0.0, 0.0, 1.0, 0.0, 1.0, 1.0, 0.0, 1.0, 0.0, 0.0, 1.0, 0.0, 1.0, 1.0, 0.0, 1.0, 0.0, 0.0, 1.0, 0.0, 1.0, 1.0, 0.0, 1.0, 0.0, 0.0, 1.0, 0.0, 1.0, 1.0, 0.0, 1.0, 0.0, 0.0, 1.0, 0.0, 1.0, 1.0, 0.0, 1.0, 0.0, 0.0, 1.0, 0.0, 1.0, 1.0, 0.0, 1.0, 0.0, 0.0, 1.0, 0.0, 1.0, 1.0, 0.0, 1.0, 0.0, 0.0, 1.0, 0.0, 1.0, 1.0, 0.0, 1.0, 0.0, 0.0, 1.0, 0.0, 1.0, 1.0, 0.0, 1.0, 0.0, 0.0, 1.0, 0.0, 1.0, 1.0, 0.0, 1.0, 0.0, 0.0, 1.0, 0.0, 1.0, 1.0, 0.0, 1.0, 0.0, 0.0, 1.0, 0.0, 1.0, 1.0, 0.0, 1.0, 0.0, 0.0, 1.0, 0.0, 1.0, 1.0, 0.0, 1.0, 0.0, 0.0, 1.0, 0.0, 1.0, 1.0, 0.0, 1.0, 0.0, 0.0, 1.0, 0.0, 1.0, 1.0, 0.0, 1.0, 0.0, 0.0, 1.0, 0.0, 1.0, 1.0, 0.0, 1.0, 0.0, 0.0, 1.0, 0.0, 1.0, 1.0, 0.0, 1.0, 0.0, 0.0, 1.0, 0.0, 1.0, 1.0, 0.0, 1.0, 0.0, 0.0, 1.0, 0.0, 1.0, 1.0, 0.0, 1.0, 0.0, 0.0, 1.0, 0.0, 1.0, 1.0, 0.0, 1.0, 0.0, 0.0, 1.0, 0.0, 1.0, 1.0, 0.0, 1.0, 0.0, 0.0, 1.0, 0.0, 1.0, 1.0, 0.0, 1.0, 0.0, 0.0, 1.0, 0.0, 1.0, 1.0, 0.0, 1.0, 0.0, 0.0, 1.0, 0.0, 1.0, 1.0, 0.0, 1.0, 0.0, 0.0, 1.0, 0.0, 1.0, 1.0, 0.0, 1.0, 0.0, 0.0, 1.0, 0.0, 1.0, 1.0, 0.0, 1.0, 0.0, 0.0, 1.0, 0.0, 1.0, 1.0, 0.0, 1.0, 0.0, 0.0, 1.0, 0.0, 1.0, 1.0, 0.0, 1.0, 0.0, 0.0, 1.0, 0.0, 1.0, 1.0, 0.0, 1.0, 0.0, 0.0, 1.0, 0.0, 1.0, 1.0, 0.0, 1.0, 0.0, 0.0, 1.0, 0.0, 1.0, 1.0, 0.0, 1.0, 0.0, 0.0, 1.0, 0.0, 1.0, 1.0, 0.0, 1.0, 0.0, 0.0, 1.0, 0.0, 1.0, 1.0, 0.0, 1.0, 0.0, 0.0, 1.0, 0.0, 1.0, 1.0, 0.0, 1.0, 0.0, 0.0, 1.0, 0.0, 1.0, 1.0, 0.0, 1.0, 0.0, 0.0, 1.0, 0.0, 1.0, 1.0, 0.0, 1.0, 0.0, 0.0, 1.0, 0.0, 1.0, 1.0, 0.0, 1.0, 0.0, 0.0, 1.0, 0.0, 1.0, 1.0, 0.0, 1.0, 0.0, 0.0, 1.0, 0.0, 1.0, 1.0, 0.0, 1.0, 0.0, 0.0, 1.0, 0.0, 1.0, 1.0, 0.0, 1.0, 0.0, 0.0, 1.0, 0.0, 1.0, 1.0, 0.0, 1.0, 0.0, 0.0, 1.0, 0.0, 1.0, 1.0, 0.0, 1.0, 0.0, 0.0, 1.0, 0.0, 1.0, 1.0, 0.0, 1.0, 0.0, 0.0, 1.0, 0.0, 1.0, 1.0, 0.0, 1.0, 0.0, 0.0, 1.0, 0.0, 1.0, 1.0, 0.0, 1.0, 0.0, 0.0, 1.0, 0.0, 1.0, 1.0, 0.0, 1.0, 0.0, 0.0, 1.0, 0.0, 1.0, 1.0, 0.0, 1.0, 0.0, 0.0, 1.0, 0.0, 1.0, 1.0, 0.0, 1.0, 0.0, 0.0, 1.0, 0.0, 1.0, 1.0, 0.0, 1.0, 0.0, 0.0, 1.0, 0.0, 1.0, 1.0, 0.0, 1.0, 0.0, 0.0, 1.0, 0.0, 1.0, 1.0, 0.0, 1.0, 0.0, 0.0, 1.0, 0.0, 1.0, 1.0, 0.0, 1.0, 0.0, 0.0, 1.0, 0.0, 1.0, 1.0, 0.0, 1.0, 0.0, 0.0, 1.0, 0.0, 1.0, 1.0, 0.0, 1.0, 0.0, 0.0, 1.0, 0.0, 1.0, 1.0, 0.0, 1.0, 0.0, 0.0, 1.0, 0.0, 1.0, 1.0, 0.0, 1.0, 0.0, 0.0, 1.0, 0.0, 1.0, 1.0, 0.0, 1.0, 0.0, 0.0, 1.0, 0.0, 1.0, 1.0, 0.0, 1.0, 0.0, 0.0, 1.0, 0.0, 1.0, 1.0, 0.0, 1.0, 0.0, 0.0, 1.0, 0.0, 1.0, 1.0, 0.0, 1.0, 0.0, 0.0, 1.0, 0.0, 1.0, 1.0, 0.0, 1.0, 0.0, 0.0, 1.0, 0.0, 1.0, 1.0, 0.0, 1.0, 0.0, 0.0, 1.0, 0.0, 1.0, 1.0, 0.0, 1.0, 0.0, 0.0, 1.0, 0.0, 1.0, 1.0, 0.0, 1.0, 0.0, 0.0, 1.0, 0.0, 1.0, 1.0, 0.0, 1.0, 0.0, 0.0, 1.0, 0.0, 1.0, 1.0, 0.0, 1.0, 0.0, 0.0, 1.0, 0.0, 1.0, 1.0, 0.0, 1.0, 0.0, 0.0, 1.0, 0.0, 1.0, 1.0, 0.0, 1.0, 0.0, 0.0, 1.0, 0.0, 1.0, 1.0, 0.0, 1.0, 0.0, 0.0, 1.0, 0.0, 1.0, 1.0, 0.0, 1.0, 0.0, 0.0, 1.0, 0.0, 1.0, 1.0, 0.0, 1.0, 0.0, 0.0, 1.0, 0.0, 1.0, 1.0, 0.0, 1.0, 0.0, 0.0, 1.0, 0.0, 1.0, 1.0, 0.0, 1.0, 0.0, 0.0, 1.0, 0.0, 1.0, 1.0, 0.0, 1.0, 0.0, 0.0, 1.0, 0.0, 1.0, 1.0, 0.0, 1.0, 0.0, 0.0, 1.0, 0.0, 1.0, 1.0, 0.0, 1.0, 0.0, 0.0, 1.0, 0.0, 1.0, 1.0, 0.0, 1.0, 0.0, 0.0, 1.0, 0.0, 1.0, 1.0, 0.0, 1.0, 0.0, 0.0, 1.0, 0.0, 1.0, 1.0, 0.0, 1.0, 0.0, 0.0, 1.0, 0.0, 1.0, 1.0, 0.0, 1.0, 0.0, 0.0, 1.0, 0.0, 1.0, 1.0, 0.0, 1.0, 0.812, 0.7518, 0.8106, 0.7525, 0.8092, 0.7496, 0.8103, 0.7491, 0.7893, 0.732, 0.7901, 0.7306, 0.7928, 0.7322, 0.7922, 0.7333, 0.8192, 0.7359, 0.8193, 0.7374, 0.8161, 0.7376, 0.816, 0.7364, 0.8057, 0.7229, 0.8072, 0.7231, 0.8065, 0.7263, 0.8053, 0.7261, 0.8026, 0.7228, 0.8041, 0.7227, 0.804, 0.7259, 0.8028, 0.726, 0.8144, 0.7499, 0.8132, 0.7508, 0.8112, 0.7483, 0.8122, 0.7476, 0.7883, 0.7349, 0.7888, 0.7334, 0.7918, 0.7344, 0.7915, 0.7356, 0.8184, 0.7329, 0.8188, 0.7344, 0.8157, 0.7352, 0.8153, 0.734, 0.7996, 0.7233, 0.8011, 0.7229, 0.8016, 0.7261, 0.8004, 0.7264, 0.7967, 0.7244, 0.7981, 0.7237, 0.7992, 0.7267, 0.7981, 0.7273, 0.8164, 0.7476, 0.8154, 0.7487, 0.813, 0.7467, 0.8138, 0.7457, 0.7879, 0.7379, 0.7881, 0.7364, 0.7913, 0.7368, 0.7911, 0.738, 0.817, 0.7301, 0.8177, 0.7315, 0.8148, 0.7329, 0.8143, 0.7318, 0.7941, 0.726, 0.7953, 0.7251, 0.797, 0.7278, 0.796, 0.7285, 0.7919, 0.7281, 0.7929, 0.727, 0.7951, 0.7293, 0.7943, 0.7302, 0.818, 0.7449, 0.8172, 0.7463, 0.8145, 0.7447, 0.815, 0.7436, 0.7881, 0.741, 0.788, 0.7395, 0.7912, 0.7393, 0.7913, 0.7405, 0.8151, 0.7277, 0.8161, 0.7289, 0.8135, 0.7308, 0.8128, 0.7299, 0.7901, 0.7306, 0.7909, 0.7293, 0.7935, 0.7312, 0.7928, 0.7322, 0.7888, 0.7334, 0.7893, 0.732, 0.7922, 0.7333, 0.7918, 0.7344, 0.819, 0.742, 0.8185, 0.7435, 0.8155, 0.7424, 0.8158, 0.7413, 0.7889, 0.744, 0.7885, 0.7425, 0.7916, 0.7417, 0.7919, 0.7429, 0.8128, 0.7256, 0.814, 0.7267, 0.8119, 0.7291, 0.8109, 0.7283, 0.7881, 0.7364, 0.7883, 0.7349, 0.7915, 0.7356, 0.7913, 0.7368, 0.788, 0.7395, 0.7879, 0.7379, 0.7911, 0.738, 0.7912, 0.7393, 0.7903, 0.7468, 0.7896, 0.7454, 0.7925, 0.744, 0.793, 0.7451, 0.8101, 0.7241, 0.8115, 0.7249, 0.8099, 0.7276, 0.8088, 0.727, 0.7885, 0.7425, 0.7881, 0.741, 0.7913, 0.7405, 0.7916, 0.7417, 0.7896, 0.7454, 0.7889, 0.744, 0.7919, 0.7429, 0.7925, 0.744, 0.7922, 0.7492, 0.7912, 0.748, 0.7938, 0.746, 0.7945, 0.747, 0.8072, 0.7231, 0.8087, 0.7236, 0.8076, 0.7266, 0.8065, 0.7263, 0.7912, 0.748, 0.7903, 0.7468, 0.793, 0.7451, 0.7938, 0.746, 0.7933, 0.7502, 0.7922, 0.7492, 0.7945, 0.747, 0.7954, 0.7478, 0.7945, 0.7512, 0.7933, 0.7502, 0.7954, 0.7478, 0.7964, 0.7486, 0.8041, 0.7227, 0.8057, 0.7229, 0.8053, 0.7261, 0.804, 0.7259, 0.7958, 0.752, 0.7945, 0.7512, 0.7964, 0.7486, 0.7974, 0.7492, 0.7986, 0.7533, 0.7972, 0.7528, 0.7985, 0.7498, 0.7996, 0.7503, 0.7972, 0.7528, 0.7958, 0.752, 0.7974, 0.7492, 0.7985, 0.7498, 0.8011, 0.7229, 0.8026, 0.7228, 0.8028, 0.726, 0.8016, 0.7261, 0.8016, 0.754, 0.8001, 0.7538, 0.8008, 0.7506, 0.802, 0.7508, 0.8047, 0.7541, 0.8031, 0.7542, 0.8032, 0.7509, 0.8045, 0.7509, 0.8192, 0.7405, 0.819, 0.742, 0.8158, 0.7413, 0.816, 0.7401, 0.8001, 0.7538, 0.7986, 0.7533, 0.7996, 0.7503, 0.8008, 0.7506, 0.7981, 0.7237, 0.7996, 0.7233, 0.8004, 0.7264, 0.7992, 0.7267, 0.8077, 0.7536, 0.8062, 0.7539, 0.8057, 0.7508, 0.8069, 0.7505, 0.8106, 0.7525, 0.8092, 0.7531, 0.8081, 0.7501, 0.8092, 0.7496, 0.8193, 0.7374, 0.8194, 0.7389, 0.8161, 0.7388, 0.8161, 0.7376, 0.8031, 0.7542, 0.8016, 0.754, 0.802, 0.7508, 0.8032, 0.7509, 0.7953, 0.7251, 0.7967, 0.7244, 0.7981, 0.7273, 0.797, 0.7278, 0.8132, 0.7508, 0.812, 0.7518, 0.8103, 0.7491, 0.8112, 0.7483, 0.8188, 0.7344, 0.8192, 0.7359, 0.816, 0.7364, 0.8157, 0.7352, 0.8154, 0.7487, 0.8144, 0.7499, 0.8122, 0.7476, 0.813, 0.7467, 0.8177, 0.7315, 0.8184, 0.7329, 0.8153, 0.734, 0.8148, 0.7329, 0.8062, 0.7539, 0.8047, 0.7541, 0.8045, 0.7509, 0.8057, 0.7508, 0.7929, 0.727, 0.7941, 0.726, 0.796, 0.7285, 0.7951, 0.7293, 0.8172, 0.7463, 0.8164, 0.7476, 0.8138, 0.7457, 0.8145, 0.7447, 0.8161, 0.7289, 0.817, 0.7301, 0.8143, 0.7318, 0.8135, 0.7308, 0.8185, 0.7435, 0.818, 0.7449, 0.815, 0.7436, 0.8155, 0.7424, 0.814, 0.7267, 0.8151, 0.7277, 0.8128, 0.7299, 0.8119, 0.7291, 0.8092, 0.7531, 0.8077, 0.7536, 0.8069, 0.7505, 0.8081, 0.7501, 0.7909, 0.7293, 0.7919, 0.7281, 0.7943, 0.7302, 0.7935, 0.7312, 0.8194, 0.7389, 0.8192, 0.7405, 0.816, 0.7401, 0.8161, 0.7388, 0.8115, 0.7249, 0.8128, 0.7256, 0.8109, 0.7283, 0.8099, 0.7276, 0.8087, 0.7236, 0.8101, 0.7241, 0.8088, 0.727, 0.8076, 0.7266, 0.7899, 0.7238, 0.7914, 0.7225, 0.7941, 0.726, 0.7929, 0.727, 0.8168, 0.7234, 0.8183, 0.7247, 0.8151, 0.7277, 0.814, 0.7267, 0.7959, 0.7433, 0.7964, 0.744, 0.7938, 0.746, 0.793, 0.7451, 0.8136, 0.7211, 0.8153, 0.7221, 0.8128, 0.7256, 0.8115, 0.7249, 0.797, 0.7447, 0.7976, 0.7454, 0.7954, 0.7478, 0.7945, 0.747, 0.7873, 0.7267, 0.7886, 0.7252, 0.7919, 0.7281, 0.7909, 0.7293, 0.8101, 0.7194, 0.8119, 0.7201, 0.8101, 0.7241, 0.8087, 0.7236, 0.7983, 0.7459, 0.7991, 0.7464, 0.7974, 0.7492, 0.7964, 0.7486, 0.8062, 0.7186, 0.8082, 0.7189, 0.8072, 0.7231, 0.8057, 0.7229, 0.7999, 0.7468, 0.8007, 0.7471, 0.7996, 0.7503, 0.7985, 0.7498, 0.7853, 0.7302, 0.7863, 0.7284, 0.7901, 0.7306, 0.7893, 0.732, 0.8023, 0.7184, 0.8043, 0.7184, 0.8041, 0.7227, 0.8026, 0.7228, 0.8016, 0.7474, 0.8025, 0.7475, 0.802, 0.7508, 0.8008, 0.7506, 0.7984, 0.7191, 0.8004, 0.7186, 0.8011, 0.7229, 0.7996, 0.7233, 0.8034, 0.7476, 0.8043, 0.7476, 0.8045, 0.7509, 0.8032, 0.7509, 0.7841, 0.7339, 0.7847, 0.732, 0.7888, 0.7334, 0.7883, 0.7349, 0.7948, 0.7205, 0.7965, 0.7196, 0.7981, 0.7237, 0.7967, 0.7244, 0.8051, 0.7475, 0.806, 0.7473, 0.8069, 0.7505, 0.8057, 0.7508, 0.7914, 0.7225, 0.793, 0.7214, 0.7953, 0.7251, 0.7941, 0.726, 0.8069, 0.747, 0.8077, 0.7467, 0.8092, 0.7496, 0.8081, 0.7501, 0.7836, 0.7378, 0.7838, 0.7358, 0.7881, 0.7364, 0.7879, 0.7379, 0.7886, 0.7252, 0.7899, 0.7238, 0.7929, 0.727, 0.7919, 0.7281, 0.8085, 0.7462, 0.8092, 0.7457, 0.8112, 0.7483, 0.8103, 0.7491, 0.7863, 0.7284, 0.7873, 0.7267, 0.7909, 0.7293, 0.7901, 0.7306, 0.8099, 0.7451, 0.8106, 0.7445, 0.813, 0.7467, 0.8122, 0.7476, 0.7838, 0.7417, 0.7836, 0.7398, 0.788, 0.7395, 0.7881, 0.741, 0.7847, 0.732, 0.7853, 0.7302, 0.7893, 0.732, 0.7888, 0.7334, 0.8111, 0.7438, 0.8116, 0.743, 0.8145, 0.7447, 0.8138, 0.7457, 0.7838, 0.7358, 0.7841, 0.7339, 0.7883, 0.7349, 0.7881, 0.7364, 0.812, 0.7422, 0.8123, 0.7414, 0.8155, 0.7424, 0.815, 0.7436, 0.7848, 0.7455, 0.7843, 0.7436, 0.7885, 0.7425, 0.7889, 0.744, 0.7836, 0.7398, 0.7836, 0.7378, 0.7879, 0.7379, 0.788, 0.7395, 0.8128, 0.7396, 0.8128, 0.7387, 0.8161, 0.7388, 0.816, 0.7401, 0.7843, 0.7436, 0.7838, 0.7417, 0.7881, 0.741, 0.7885, 0.7425, 0.8128, 0.7378, 0.8127, 0.7369, 0.816, 0.7364, 0.8161, 0.7376, 0.7866, 0.7491, 0.7857, 0.7473, 0.7896, 0.7454, 0.7903, 0.7468, 0.7857, 0.7473, 0.7848, 0.7455, 0.7889, 0.744, 0.7896, 0.7454, 0.8125, 0.7361, 0.8122, 0.7352, 0.8153, 0.734, 0.8157, 0.7352, 0.7877, 0.7507, 0.7866, 0.7491, 0.7903, 0.7468, 0.7912, 0.748, 0.8119, 0.7344, 0.8114, 0.7336, 0.8143, 0.7318, 0.8148, 0.7329, 0.789, 0.7522, 0.7877, 0.7507, 0.7912, 0.748, 0.7922, 0.7492, 0.7904, 0.7535, 0.789, 0.7522, 0.7922, 0.7492, 0.7933, 0.7502, 0.8109, 0.7328, 0.8103, 0.7322, 0.8128, 0.7299, 0.8135, 0.7308, 0.7936, 0.7558, 0.792, 0.7548, 0.7945, 0.7512, 0.7958, 0.752, 0.8097, 0.7315, 0.809, 0.731, 0.8109, 0.7283, 0.8119, 0.7291, 0.792, 0.7548, 0.7904, 0.7535, 0.7933, 0.7502, 0.7945, 0.7512, 0.7972, 0.7574, 0.7954, 0.7567, 0.7972, 0.7528, 0.7986, 0.7533, 0.8082, 0.7305, 0.8074, 0.7301, 0.8088, 0.727, 0.8099, 0.7276, 0.801, 0.7583, 0.7991, 0.758, 0.8001, 0.7538, 0.8016, 0.754, 0.8066, 0.7297, 0.8057, 0.7295, 0.8065, 0.7263, 0.8076, 0.7266, 0.7954, 0.7567, 0.7936, 0.7558, 0.7958, 0.752, 0.7972, 0.7528, 0.805, 0.7584, 0.803, 0.7585, 0.8031, 0.7542, 0.8047, 0.7541, 0.8048, 0.7293, 0.8039, 0.7293, 0.804, 0.7259, 0.8053, 0.7261, 0.8088, 0.7578, 0.8069, 0.7583, 0.8062, 0.7539, 0.8077, 0.7536, 0.803, 0.7293, 0.8021, 0.7294, 0.8016, 0.7261, 0.8028, 0.726, 0.7991, 0.758, 0.7972, 0.7574, 0.7986, 0.7533, 0.8001, 0.7538, 0.8125, 0.7564, 0.8107, 0.7572, 0.8092, 0.7531, 0.8106, 0.7525, 0.8013, 0.7296, 0.8004, 0.7299, 0.7992, 0.7267, 0.8004, 0.7264, 0.8159, 0.7543, 0.8143, 0.7555, 0.812, 0.7518, 0.8132, 0.7508, 0.7996, 0.7302, 0.7988, 0.7307, 0.797, 0.7278, 0.7981, 0.7273, 0.803, 0.7585, 0.801, 0.7583, 0.8016, 0.754, 0.8031, 0.7542, 0.8187, 0.7516, 0.8174, 0.7531, 0.8144, 0.7499, 0.8154, 0.7487, 0.798, 0.7312, 0.7974, 0.7317, 0.7951, 0.7293, 0.796, 0.7285, 0.821, 0.7484, 0.82, 0.7501, 0.8164, 0.7476, 0.8172, 0.7463, 0.797, 0.7447, 0.7964, 0.744, 0.8028, 0.7391, 0.8028, 0.7392, 0.8043, 0.7476, 0.8034, 0.7476, 0.8036, 0.7395, 0.8037, 0.7395, 0.7959, 0.7433, 0.7954, 0.7425, 0.8027, 0.7389, 0.8027, 0.739, 0.8025, 0.7475, 0.8016, 0.7474, 0.8034, 0.7395, 0.8035, 0.7395, 0.7951, 0.7417, 0.7948, 0.7408, 0.8026, 0.7387, 0.8026, 0.7388, 0.8007, 0.7471, 0.7999, 0.7468, 0.8032, 0.7394, 0.8033, 0.7395, 0.7946, 0.7399, 0.7945, 0.739, 0.8026, 0.7385, 0.8026, 0.7386, 0.7991, 0.7464, 0.7983, 0.7459, 0.803, 0.7393, 0.8031, 0.7394, 0.7945, 0.7381, 0.7945, 0.7372, 0.8026, 0.7383, 0.8026, 0.7384, 0.7976, 0.7454, 0.797, 0.7447, 0.8028, 0.7392, 0.8029, 0.7393, 0.7947, 0.7364, 0.7949, 0.7355, 0.8026, 0.7381, 0.8026, 0.7382, 0.7964, 0.744, 0.7959, 0.7433, 0.8027, 0.739, 0.8028, 0.7391, 0.7953, 0.7347, 0.7957, 0.7339, 0.8027, 0.7379, 0.8027, 0.738, 0.7954, 0.7425, 0.7951, 0.7417, 0.8026, 0.7388, 0.8027, 0.7389, 0.7962, 0.7331, 0.7967, 0.7324, 0.8028, 0.7377, 0.8028, 0.7378, 0.7948, 0.7408, 0.7946, 0.7399, 0.8026, 0.7386, 0.8026, 0.7387, 0.7974, 0.7317, 0.798, 0.7312, 0.803, 0.7376, 0.8029, 0.7377, 0.7945, 0.739, 0.7945, 0.7381, 0.8026, 0.7384, 0.8026, 0.7385, 0.7988, 0.7307, 0.7996, 0.7302, 0.8032, 0.7375, 0.8031, 0.7375, 0.7945, 0.7372, 0.7947, 0.7364, 0.8026, 0.7382, 0.8026, 0.7383, 0.8004, 0.7299, 0.8013, 0.7296, 0.8034, 0.7374, 0.8033, 0.7374, 0.7949, 0.7355, 0.7953, 0.7347, 0.8027, 0.738, 0.8026, 0.7381, 0.8021, 0.7294, 0.803, 0.7293, 0.8036, 0.7374, 0.8035, 0.7374, 0.7957, 0.7339, 0.7962, 0.7331, 0.8028, 0.7378, 0.8027, 0.7379, 0.8039, 0.7293, 0.8048, 0.7293, 0.8038, 0.7374, 0.8037, 0.7374, 0.7967, 0.7324, 0.7974, 0.7317, 0.8029, 0.7377, 0.8028, 0.7377, 0.8057, 0.7295, 0.8066, 0.7297, 0.804, 0.7374, 0.8039, 0.7374, 0.798, 0.7312, 0.7988, 0.7307, 0.8031, 0.7375, 0.803, 0.7376, 0.8074, 0.7301, 0.8082, 0.7305, 0.8042, 0.7375, 0.8041, 0.7374, 0.7996, 0.7302, 0.8004, 0.7299, 0.8033, 0.7374, 0.8032, 0.7375, 0.809, 0.731, 0.8097, 0.7315, 0.8044, 0.7376, 0.8043, 0.7376, 0.8126, 0.7405, 0.8123, 0.7414, 0.8047, 0.7388, 0.8047, 0.7387, 0.8013, 0.7296, 0.8021, 0.7294, 0.8035, 0.7374, 0.8034, 0.7374, 0.8103, 0.7322, 0.8109, 0.7328, 0.8045, 0.7378, 0.8044, 0.7377, 0.812, 0.7422, 0.8116, 0.743, 0.8046, 0.739, 0.8046, 0.7389, 0.803, 0.7293, 0.8039, 0.7293, 0.8037, 0.7374, 0.8036, 0.7374, 0.8114, 0.7336, 0.8119, 0.7344, 0.8046, 0.738, 0.8046, 0.7379, 0.8111, 0.7438, 0.8106, 0.7445, 0.8045, 0.7391, 0.8045, 0.7391, 0.8048, 0.7293, 0.8057, 0.7295, 0.8039, 0.7374, 0.8038, 0.7374, 0.8122, 0.7352, 0.8125, 0.7361, 0.8047, 0.7382, 0.8047, 0.738, 0.8099, 0.7451, 0.8092, 0.7457, 0.8043, 0.7393, 0.8044, 0.7392, 0.8066, 0.7297, 0.8074, 0.7301, 0.8041, 0.7374, 0.804, 0.7374, 0.8127, 0.7369, 0.8128, 0.7378, 0.8047, 0.7384, 0.8047, 0.7383, 0.8085, 0.7462, 0.8077, 0.7467, 0.8041, 0.7394, 0.8042, 0.7394, 0.8082, 0.7305, 0.809, 0.731, 0.8043, 0.7376, 0.8042, 0.7375, 0.8128, 0.7387, 0.8128, 0.7396, 0.8047, 0.7386, 0.8047, 0.7385, 0.8069, 0.747, 0.806, 0.7473, 0.8039, 0.7395, 0.804, 0.7394, 0.8097, 0.7315, 0.8103, 0.7322, 0.8044, 0.7377, 0.8044, 0.7376, 0.8123, 0.7414, 0.812, 0.7422, 0.8046, 0.7389, 0.8047, 0.7388, 0.8051, 0.7475, 0.8043, 0.7476, 0.8037, 0.7395, 0.8038, 0.7395, 0.8109, 0.7328, 0.8114, 0.7336, 0.8046, 0.7379, 0.8045, 0.7378, 0.8116, 0.743, 0.8111, 0.7438, 0.8045, 0.7391, 0.8046, 0.739, 0.8034, 0.7476, 0.8025, 0.7475, 0.8035, 0.7395, 0.8036, 0.7395, 0.8119, 0.7344, 0.8122, 0.7352, 0.8047, 0.738, 0.8046, 0.738, 0.8106, 0.7445, 0.8099, 0.7451, 0.8044, 0.7392, 0.8045, 0.7391, 0.8016, 0.7474, 0.8007, 0.7471, 0.8033, 0.7395, 0.8034, 0.7395, 0.8125, 0.7361, 0.8127, 0.7369, 0.8047, 0.7383, 0.8047, 0.7382, 0.8092, 0.7457, 0.8085, 0.7462, 0.8042, 0.7394, 0.8043, 0.7393, 0.7999, 0.7468, 0.7991, 0.7464, 0.8031, 0.7394, 0.8032, 0.7394, 0.8128, 0.7378, 0.8128, 0.7387, 0.8047, 0.7385, 0.8047, 0.7384, 0.8077, 0.7467, 0.8069, 0.747, 0.804, 0.7394, 0.8041, 0.7394, 0.7983, 0.7459, 0.7976, 0.7454, 0.8029, 0.7393, 0.803, 0.7393, 0.8128, 0.7396, 0.8126, 0.7405, 0.8047, 0.7387, 0.8047, 0.7386, 0.806, 0.7473, 0.8051, 0.7475, 0.8038, 0.7395, 0.8039, 0.7395, 0.8184, 0.1779, 0.815, 0.1765, 0.8115, 0.175, 0.8084, 0.1729, 0.8052, 0.1708, 0.8026, 0.1682, 0.7999, 0.1655, 0.7979, 0.1624, 0.7958, 0.1593, 0.7943, 0.1558, 0.7929, 0.1523, 0.7922, 0.1486, 0.7914, 0.145, 0.7914, 0.1412, 0.7914, 0.1374, 0.7922, 0.1338, 0.7929, 0.1301, 0.7943, 0.1266, 0.7958, 0.1231, 0.7979, 0.12, 0.8, 0.1169, 0.8026, 0.1142, 0.8053, 0.1116, 0.8084, 0.1095, 0.8115, 0.1074, 0.815, 0.106, 0.8185, 0.1045, 0.8222, 0.1038, 0.8258, 0.1031, 0.8296, 0.1031, 0.8333, 0.1031, 0.837, 0.1038, 0.8407, 0.1046, 0.8442, 0.106, 0.8477, 0.1074, 0.8508, 0.1095, 0.8539, 0.1116, 0.8566, 0.1143, 0.8592, 0.1169, 0.8613, 0.12, 0.8634, 0.1232, 0.8648, 0.1266, 0.8663, 0.1301, 0.867, 0.1338, 0.8677, 0.1375, 0.8677, 0.1412, 0.8677, 0.145, 0.867, 0.1487, 0.8662, 0.1524, 0.8648, 0.1558, 0.8634, 0.1593, 0.8613, 0.1624, 0.8592, 0.1656, 0.8565, 0.1682, 0.8539, 0.1709, 0.8508, 0.1729, 0.8476, 0.175, 0.8442, 0.1765, 0.8407, 0.1779, 0.837, 0.1786, 0.8333, 0.1794, 0.8296, 0.1794, 0.8258, 0.1794, 0.8221, 0.1786])
me_cube_001.materials.append(mat_hull)
me_cube_001.materials.append(mat_engine)
me_cube_001.materials.append(mat_window)
me_cube_001.materials.append(mat_black)
me_cube_001.use_remesh_preserve_volume = False
me_cube_001.use_remesh_preserve_attributes = False
me_cube_001.use_mirror_vertex_groups = False
me_cube_001.update()

# ---- objects
ob_cube = bpy.data.objects.new('Cube', me_cube_001)
ob_lamp = bpy.data.objects.new('Lamp', light_lamp)
ob_camera = bpy.data.objects.new('Camera', cam_camera)

# ---- transforms, parenting, visibility, modifiers, constraints
ob_cube.location = (0.0, 0.0, 0.0)
ob_cube.lineart.crease_threshold = 0.0
_m = ob_cube.modifiers.new('Mirror', 'MIRROR')
_m.use_axis = (False, True, False)
_m.use_clip = True
ob_lamp.location = (4.076, 1.005, 5.904)
ob_lamp.rotation_euler = (0.6503, 0.05522, 1.866)
ob_lamp.lock_rotations_4d = False
ob_lamp.empty_display_type = 'ARROWS'
ob_lamp.color = (0.0, 0.0, 0.0, 0.0)
ob_lamp.lineart.crease_threshold = 0.0
ob_camera.location = (7.481, -6.508, 5.344)
ob_camera.rotation_euler = (1.109, 0.01082, 0.8149)
ob_camera.lock_rotations_4d = False
ob_camera.empty_display_type = 'ARROWS'
ob_camera.color = (0.0, 0.0, 0.0, 0.0)
ob_camera.display_type = 'WIRE'
ob_camera.lineart.crease_threshold = 0.0

# ---- collection membership
col_collection_1.objects.link(ob_cube)
col_collection_1.objects.link(ob_lamp)
col_collection_1.objects.link(ob_camera)

# ---- scene / render settings (as saved in the file)
scene.camera = ob_camera
scene.frame_start = 1; scene.frame_end = 250; scene.frame_set(1)
scene.render.engine = 'BLENDER_EEVEE_NEXT'
scene.render.resolution_percentage = 50
scene.render.dither_intensity = 0.0
scene.cycles.use_denoising = False
scene.cycles.samples = 10
scene.cycles.sampling_pattern = 'TABULATED_SOBOL'
scene.cycles.light_sampling_threshold = 0.0
scene.cycles.use_adaptive_sampling = False
scene.cycles.use_light_tree = False
scene.cycles.blur_glossy = 0.0
scene.cycles.pixel_filter_type = 'GAUSSIAN'
scene.cycles.sample_clamp_indirect = 0.0
scene.view_settings.view_transform = 'Standard'
bpy.context.view_layer.update()
